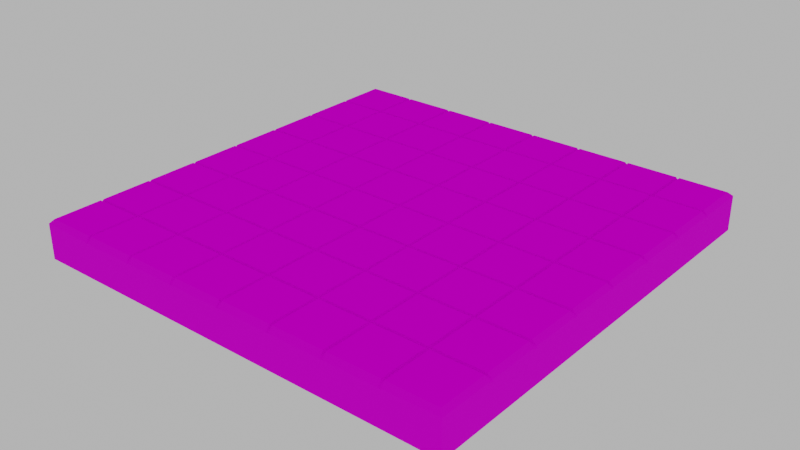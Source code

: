 # Source: Board_01.blend  (saved by Blender 2.92.15; exported with 4.5.12 LTS)
import bpy
from mathutils import Matrix  # noqa: F401  (used for matrix-valued properties, if any)

bpy.ops.wm.read_factory_settings(use_empty=True)
scene = bpy.context.scene
scene.name = 'Scene'

# ---- collections
col_collection = bpy.data.collections.new('Collection'); scene.collection.children.link(col_collection)

# ---- images (referenced by path relative to the original .blend; pixels are not part of the script)
import os
ASSET_DIR = os.environ.get("B2B_ASSET_DIR", "")  # directory of the original .blend (textures are referenced by path, not embedded)
HERE = os.path.dirname(os.path.abspath(__file__))  # packed textures are extracted next to this script under _unpacked/

def load_image(name, relpath, width, height, colorspace="sRGB"):
    """Load a texture the original file referenced (path relative to the .blend, or extracted next to this script)."""
    p = next((c for c in (os.path.join(HERE, relpath), os.path.join(ASSET_DIR, relpath)) if relpath and os.path.exists(c)), "")
    if p:
        img = bpy.data.images.load(p, check_existing=True)
        img.name = name
    else:  # same state as the original file: an image datablock whose file is absent (Cycles renders it pink)
        img = bpy.data.images.new(name, width, height)
        img.source = "FILE"
        img.filepath = "//" + (relpath or name)
    img.colorspace_settings.name = colorspace
    return img
img_stonetexturelowdetail_dark__png = load_image('stonetexturelowdetail(Dark).png', 'stonetexturelowdetail(Dark).png', 1024, 1024, 'sRGB')
img_stonefloortexture__2__png = load_image('StoneFloorTexture (2).png', 'StoneFloorTexture (2).png', 1024, 1024, 'sRGB')
img_8ad8cf43880c0472e2b00e002dbb366b_jpg = load_image('8ad8cf43880c0472e2b00e002dbb366b.jpg', '8ad8cf43880c0472e2b00e002dbb366b.jpg', 1024, 1024, 'sRGB')

# ---- materials (node trees are filled in below, after node groups)
mat_black = bpy.data.materials.new('Black')
mat_black.use_transparent_shadow = False
mat_white = bpy.data.materials.new('White')
mat_white.use_transparent_shadow = False
mat_detail = bpy.data.materials.new('Detail')
mat_detail.use_transparent_shadow = False

# ---- material node trees
mat_black.use_nodes = True; mat_black.node_tree.nodes.clear()
_N = mat_black.node_tree.nodes; _L = mat_black.node_tree.links
n0 = _N.new('ShaderNodeBsdfPrincipled'); n0.name = 'Principled BSDF'; n0.location = (10, 300)
n0.distribution = 'GGX'
n0.subsurface_method = 'BURLEY'
n0.inputs[2].default_value = 1.0
n0.inputs[3].default_value = 1.45
n0.inputs[13].default_value = 0.0
n0.inputs[27].default_value = (0.0, 0.0, 0.0, 1.0)
n0.inputs[28].default_value = 1.0
n1 = _N.new('ShaderNodeOutputMaterial'); n1.name = 'Material Output'; n1.location = (300, 300)
n2 = _N.new('ShaderNodeTexImage'); n2.name = 'Image Texture'; n2.location = (-274, 240)
n2.image = img_stonetexturelowdetail_dark__png
_L.new(n0.outputs[0], n1.inputs[0])
_L.new(n2.outputs[0], n0.inputs[0])
n1.is_active_output = True
mat_white.use_nodes = True; mat_white.node_tree.nodes.clear()
_N = mat_white.node_tree.nodes; _L = mat_white.node_tree.links
n0 = _N.new('ShaderNodeBsdfPrincipled'); n0.name = 'Principled BSDF'; n0.location = (10, 300)
n0.distribution = 'GGX'
n0.subsurface_method = 'BURLEY'
n0.inputs[2].default_value = 1.0
n0.inputs[3].default_value = 1.45
n0.inputs[13].default_value = 0.0
n0.inputs[27].default_value = (0.0, 0.0, 0.0, 1.0)
n0.inputs[28].default_value = 1.0
n1 = _N.new('ShaderNodeOutputMaterial'); n1.name = 'Material Output'; n1.location = (300, 300)
n2 = _N.new('ShaderNodeTexImage'); n2.name = 'Image Texture'; n2.location = (-287, 227)
n2.image = img_stonefloortexture__2__png
_L.new(n0.outputs[0], n1.inputs[0])
_L.new(n2.outputs[0], n0.inputs[0])
n1.is_active_output = True
mat_detail.use_nodes = True; mat_detail.node_tree.nodes.clear()
_N = mat_detail.node_tree.nodes; _L = mat_detail.node_tree.links
n0 = _N.new('ShaderNodeBsdfPrincipled'); n0.name = 'Principled BSDF'; n0.location = (10, 300)
n0.distribution = 'GGX'
n0.subsurface_method = 'BURLEY'
n0.inputs[2].default_value = 1.0
n0.inputs[3].default_value = 1.45
n0.inputs[13].default_value = 0.05455
n0.inputs[27].default_value = (0.0, 0.0, 0.0, 1.0)
n0.inputs[28].default_value = 1.0
n1 = _N.new('ShaderNodeOutputMaterial'); n1.name = 'Material Output'; n1.location = (300, 300)
n2 = _N.new('ShaderNodeTexImage'); n2.name = 'Image Texture'; n2.location = (-312, 211)
n2.image = img_8ad8cf43880c0472e2b00e002dbb366b_jpg
_L.new(n0.outputs[0], n1.inputs[0])
_L.new(n2.outputs[0], n0.inputs[0])
n1.is_active_output = True

# ---- world
world_world = bpy.data.worlds.new('World'); scene.world = world_world
world_world.use_nodes = True; world_world.node_tree.nodes.clear()
_N = world_world.node_tree.nodes; _L = world_world.node_tree.links
n0 = _N.new('ShaderNodeOutputWorld'); n0.name = 'World Output'; n0.location = (300, 300)
n1 = _N.new('ShaderNodeBackground'); n1.name = 'Background'; n1.location = (10, 300)
n1.inputs[0].default_value = (0.5277, 0.5277, 0.5277, 1.0)
_L.new(n1.outputs[0], n0.inputs[0])
n0.is_active_output = True
world_world.color = (0.05088, 0.05088, 0.05088)
world_world.use_sun_shadow = False
world_world.sun_shadow_jitter_overblur = 0.0

# ---- meshes
me_plane_001 = bpy.data.meshes.new('Plane.001')
me_plane_001.from_pydata([(-4.0, -4.0, 0.0), (4.0, -4.0, 0.0), (-4.0, 4.0, 0.0), (4.0, 4.0, 0.0), (-4.0, -3.031, 0.6498), (-3.931, -3.031, 0.7254), (-3.931, -2.969, 0.7254), (-4.0, -2.969, 0.6498), (-4.0, -4.0, 0.6498), (4.0, -4.0, 0.6498), (4.0, 3.031, 0.6498), (3.921, 3.031, 0.7254), (3.921, 2.969, 0.7254), (4.0, 2.969, 0.6498), (4.0, 4.0, 0.6498), (3.921, 3.924, 0.7254), (-3.031, 4.0, 0.6498), (-3.031, 3.924, 0.7254), (-2.969, 3.924, 0.7254), (-2.969, 4.0, 0.6498), (-4.0, 4.0, 0.6498), (-3.931, 3.924, 0.7254), (-4.0, 0.9688, 0.6498), (-3.931, 0.9688, 0.7254), (-3.931, 1.031, 0.7254), (-4.0, 1.031, 0.6498), (-4.0, 0.03123, 0.6498), (-4.0, -0.03123, 0.6498), (-3.931, -0.03123, 0.7254), (-3.931, 0.03123, 0.7254), (4.0, -0.9688, 0.6498), (3.921, -0.9688, 0.7254), (3.921, -1.031, 0.7254), (4.0, -1.031, 0.6498), (4.0, -0.03123, 0.6498), (4.0, 0.03123, 0.6498), (3.921, 0.03123, 0.7254), (3.921, -0.03123, 0.7254), (-3.031, -0.03123, 0.7254), (-2.969, -0.03123, 0.7254), (-2.969, 0.03123, 0.7254), (-3.031, 0.03123, 0.7254), (0.9688, 4.0, 0.6498), (0.9688, 3.924, 0.7254), (1.031, 3.924, 0.7254), (1.031, 4.0, 0.6498), (0.03123, 4.0, 0.6498), (-0.03123, 4.0, 0.6498), (-0.03123, 3.924, 0.7254), (0.03123, 3.924, 0.7254), (0.9688, -0.03123, 0.7254), (1.031, -0.03123, 0.7254), (1.031, 0.03123, 0.7254), (0.9688, 0.03123, 0.7254), (0.03123, 0.03123, 0.7254), (-0.03123, 0.03123, 0.7254), (-0.03123, -0.03123, 0.7254), (0.03123, -0.03123, 0.7254), (-0.03123, -0.9688, 0.7254), (-0.03123, -1.031, 0.7254), (0.03123, -1.031, 0.7254), (0.03123, -0.9688, 0.7254), (-0.03123, 3.031, 0.7254), (-0.03123, 2.969, 0.7254), (0.03123, 2.969, 0.7254), (0.03123, 3.031, 0.7254), (2.969, 4.0, 0.6498), (2.969, 3.924, 0.7254), (3.031, 3.924, 0.7254), (3.031, 4.0, 0.6498), (2.031, 4.0, 0.6498), (1.969, 4.0, 0.6498), (1.969, 3.924, 0.7254), (2.031, 3.924, 0.7254), (2.969, -0.03123, 0.7254), (3.031, -0.03123, 0.7254), (3.031, 0.03123, 0.7254), (2.969, 0.03123, 0.7254), (2.031, 0.03123, 0.7254), (1.969, 0.03123, 0.7254), (1.969, -0.03123, 0.7254), (2.031, -0.03123, 0.7254), (1.969, -0.9688, 0.7254), (1.969, -1.031, 0.7254), (2.031, -1.031, 0.7254), (2.031, -0.9688, 0.7254), (1.969, 3.031, 0.7254), (1.969, 2.969, 0.7254), (2.031, 2.969, 0.7254), (2.031, 3.031, 0.7254), (-1.031, 4.0, 0.6498), (-1.031, 3.924, 0.7254), (-0.9688, 3.924, 0.7254), (-0.9688, 4.0, 0.6498), (-1.969, 4.0, 0.6498), (-2.031, 4.0, 0.6498), (-2.031, 3.924, 0.7254), (-1.969, 3.924, 0.7254), (-1.031, -0.03123, 0.7254), (-0.9688, -0.03123, 0.7254), (-0.9688, 0.03123, 0.7254), (-1.031, 0.03123, 0.7254), (-1.969, 0.03123, 0.7254), (-2.031, 0.03123, 0.7254), (-2.031, -0.03123, 0.7254), (-1.969, -0.03123, 0.7254), (-2.031, 3.031, 0.7254), (-2.031, 2.969, 0.7254), (-1.969, 2.969, 0.7254), (-1.969, 3.031, 0.7254), (-2.031, -0.9688, 0.7254), (-2.031, -1.031, 0.7254), (-1.969, -1.031, 0.7254), (-1.969, -0.9688, 0.7254), (4.0, 1.031, 0.6498), (3.921, 1.031, 0.7254), (3.921, 0.9688, 0.7254), (4.0, 0.9688, 0.6498), (4.0, 1.969, 0.6498), (4.0, 2.031, 0.6498), (3.921, 2.031, 0.7254), (3.921, 1.969, 0.7254), (-4.0, 2.969, 0.6498), (-3.931, 2.969, 0.7254), (-3.931, 3.031, 0.7254), (-4.0, 3.031, 0.6498), (-4.0, 2.031, 0.6498), (-4.0, 1.969, 0.6498), (-3.931, 1.969, 0.7254), (-3.931, 2.031, 0.7254), (-0.03123, 1.031, 0.7254), (-0.03123, 0.9688, 0.7254), (0.03123, 0.9688, 0.7254), (0.03123, 1.031, 0.7254), (-0.03123, 1.969, 0.7254), (0.03123, 1.969, 0.7254), (0.03123, 2.031, 0.7254), (-0.03123, 2.031, 0.7254), (1.969, 1.031, 0.7254), (1.969, 0.9688, 0.7254), (2.031, 0.9688, 0.7254), (2.031, 1.031, 0.7254), (1.969, 1.969, 0.7254), (2.031, 1.969, 0.7254), (2.031, 2.031, 0.7254), (1.969, 2.031, 0.7254), (-2.031, 1.031, 0.7254), (-2.031, 0.9688, 0.7254), (-1.969, 0.9688, 0.7254), (-1.969, 1.031, 0.7254), (-2.031, 1.969, 0.7254), (-1.969, 1.969, 0.7254), (-1.969, 2.031, 0.7254), (-2.031, 2.031, 0.7254), (-3.031, 1.969, 0.7254), (-2.969, 1.969, 0.7254), (-2.969, 2.031, 0.7254), (-3.031, 2.031, 0.7254), (0.9688, 1.969, 0.7254), (1.031, 1.969, 0.7254), (1.031, 2.031, 0.7254), (0.9688, 2.031, 0.7254), (-1.031, 1.969, 0.7254), (-0.9688, 1.969, 0.7254), (-0.9688, 2.031, 0.7254), (-1.031, 2.031, 0.7254), (2.969, 1.969, 0.7254), (3.031, 1.969, 0.7254), (3.031, 2.031, 0.7254), (2.969, 2.031, 0.7254), (-3.031, 3.031, 0.7254), (-3.031, 2.969, 0.7254), (-2.969, 2.969, 0.7254), (-2.969, 3.031, 0.7254), (0.9688, 3.031, 0.7254), (0.9688, 2.969, 0.7254), (1.031, 2.969, 0.7254), (1.031, 3.031, 0.7254), (-1.031, 3.031, 0.7254), (-1.031, 2.969, 0.7254), (-0.9688, 2.969, 0.7254), (-0.9688, 3.031, 0.7254), (2.969, 3.031, 0.7254), (2.969, 2.969, 0.7254), (3.031, 2.969, 0.7254), (3.031, 3.031, 0.7254), (2.969, 1.031, 0.7254), (2.969, 0.9688, 0.7254), (3.031, 0.9688, 0.7254), (3.031, 1.031, 0.7254), (-1.031, 1.031, 0.7254), (-1.031, 0.9688, 0.7254), (-0.9688, 0.9688, 0.7254), (-0.9688, 1.031, 0.7254), (0.9688, 1.031, 0.7254), (0.9688, 0.9688, 0.7254), (1.031, 0.9688, 0.7254), (1.031, 1.031, 0.7254), (-3.031, 1.031, 0.7254), (-3.031, 0.9688, 0.7254), (-2.969, 0.9688, 0.7254), (-2.969, 1.031, 0.7254), (-4.0, -1.031, 0.6498), (-3.931, -1.031, 0.7254), (-3.931, -0.9688, 0.7254), (-4.0, -0.9688, 0.6498), (-4.0, -1.969, 0.6498), (-4.0, -2.031, 0.6498), (-3.931, -2.031, 0.7254), (-3.931, -1.969, 0.7254), (4.0, -2.969, 0.6498), (3.921, -2.969, 0.7254), (3.921, -3.031, 0.7254), (4.0, -3.031, 0.6498), (4.0, -2.031, 0.6498), (4.0, -1.969, 0.6498), (3.921, -1.969, 0.7254), (3.921, -2.031, 0.7254), (-0.03123, -2.969, 0.7254), (-0.03123, -3.031, 0.7254), (0.03123, -3.031, 0.7254), (0.03123, -2.969, 0.7254), (-0.03123, -2.031, 0.7254), (0.03123, -2.031, 0.7254), (0.03123, -1.969, 0.7254), (-0.03123, -1.969, 0.7254), (1.969, -2.969, 0.7254), (1.969, -3.031, 0.7254), (2.031, -3.031, 0.7254), (2.031, -2.969, 0.7254), (1.969, -2.031, 0.7254), (2.031, -2.031, 0.7254), (2.031, -1.969, 0.7254), (1.969, -1.969, 0.7254), (-2.031, -2.969, 0.7254), (-2.031, -3.031, 0.7254), (-1.969, -3.031, 0.7254), (-1.969, -2.969, 0.7254), (-2.031, -2.031, 0.7254), (-1.969, -2.031, 0.7254), (-1.969, -1.969, 0.7254), (-2.031, -1.969, 0.7254), (-3.031, -2.031, 0.7254), (-2.969, -2.031, 0.7254), (-2.969, -1.969, 0.7254), (-3.031, -1.969, 0.7254), (0.9688, -2.031, 0.7254), (1.031, -2.031, 0.7254), (1.031, -1.969, 0.7254), (0.9688, -1.969, 0.7254), (-1.031, -2.031, 0.7254), (-0.9688, -2.031, 0.7254), (-0.9688, -1.969, 0.7254), (-1.031, -1.969, 0.7254), (2.969, -2.031, 0.7254), (3.031, -2.031, 0.7254), (3.031, -1.969, 0.7254), (2.969, -1.969, 0.7254), (-3.031, -0.9688, 0.7254), (-3.031, -1.031, 0.7254), (-2.969, -1.031, 0.7254), (-2.969, -0.9688, 0.7254), (0.9688, -0.9688, 0.7254), (0.9688, -1.031, 0.7254), (1.031, -1.031, 0.7254), (1.031, -0.9688, 0.7254), (-1.031, -0.9688, 0.7254), (-1.031, -1.031, 0.7254), (-0.9688, -1.031, 0.7254), (-0.9688, -0.9688, 0.7254), (2.969, -0.9688, 0.7254), (2.969, -1.031, 0.7254), (3.031, -1.031, 0.7254), (3.031, -0.9688, 0.7254), (2.969, -2.969, 0.7254), (2.969, -3.031, 0.7254), (3.031, -3.031, 0.7254), (3.031, -2.969, 0.7254), (-1.031, -2.969, 0.7254), (-1.031, -3.031, 0.7254), (-0.9688, -3.031, 0.7254), (-0.9688, -2.969, 0.7254), (0.9688, -2.969, 0.7254), (0.9688, -3.031, 0.7254), (1.031, -3.031, 0.7254), (1.031, -2.969, 0.7254), (-3.031, -2.969, 0.7254), (-3.031, -3.031, 0.7254), (-2.969, -3.031, 0.7254), (-2.969, -2.969, 0.7254), (-4.0, -4.0, 0.6498), (-3.931, -3.926, 0.7254), (2.969, -3.926, 0.7254), (2.969, -4.0, 0.6264), (3.031, -4.0, 0.6264), (3.031, -3.926, 0.7254), (3.921, -3.926, 0.7254), (4.0, -4.0, 0.6498), (-1.031, -3.926, 0.7254), (-1.031, -4.0, 0.6264), (-0.9688, -4.0, 0.6264), (-0.9688, -3.926, 0.7254), (-0.03123, -3.926, 0.7254), (-0.03123, -4.0, 0.6264), (0.03123, -4.0, 0.6264), (0.03123, -3.926, 0.7254), (0.9688, -3.926, 0.7254), (0.9688, -4.0, 0.6264), (1.031, -4.0, 0.6264), (1.031, -3.926, 0.7254), (1.969, -3.926, 0.7254), (1.969, -4.0, 0.6264), (2.031, -4.0, 0.6264), (2.031, -3.926, 0.7254), (-3.031, -3.926, 0.7254), (-3.031, -4.0, 0.6264), (-2.969, -4.0, 0.6264), (-2.969, -3.926, 0.7254), (-2.031, -3.926, 0.7254), (-2.031, -4.0, 0.6264), (-1.969, -4.0, 0.6264), (-1.969, -3.926, 0.7254), (-3.984, -2.968, 0.6408), (-3.984, -3.03, 0.6408), (-3.914, -3.03, 0.672), (-3.914, -2.968, 0.672), (4.016, 2.97, 0.6408), (4.016, 3.032, 0.6408), (3.937, 3.032, 0.672), (3.937, 2.97, 0.672), (-2.952, 4.001, 0.6408), (-3.015, 4.001, 0.6408), (-3.015, 3.925, 0.672), (-2.952, 3.925, 0.672), (-3.984, 1.032, 0.6408), (-3.984, 0.9698, 0.6408), (-3.914, 0.9698, 0.672), (-3.914, 1.032, 0.672), (-3.914, 0.03225, 0.672), (-3.984, 0.03225, 0.6408), (-3.984, -0.03021, 0.6408), (-3.914, -0.03021, 0.672), (4.016, -1.03, 0.6408), (4.016, -0.9677, 0.6408), (3.937, -0.9677, 0.672), (3.937, -1.03, 0.672), (3.937, -0.03021, 0.672), (4.016, -0.03021, 0.6408), (4.016, 0.03225, 0.6408), (3.937, 0.03225, 0.672), (-3.015, 0.03225, 0.672), (-3.015, -0.03021, 0.672), (-2.952, -0.03021, 0.672), (-2.952, 0.03225, 0.672), (1.048, 4.001, 0.6408), (0.9851, 4.001, 0.6408), (0.9851, 3.925, 0.672), (1.048, 3.925, 0.672), (0.04758, 3.925, 0.672), (0.04758, 4.001, 0.6408), (-0.01488, 4.001, 0.6408), (-0.01488, 3.925, 0.672), (0.9851, 0.03225, 0.672), (0.9851, -0.03021, 0.672), (1.048, -0.03021, 0.672), (1.048, 0.03225, 0.672), (0.04758, -0.03021, 0.672), (0.04758, 0.03225, 0.672), (-0.01488, 0.03225, 0.672), (-0.01488, -0.03021, 0.672), (0.04758, -0.9677, 0.672), (-0.01488, -0.9677, 0.672), (-0.01488, -1.03, 0.672), (0.04758, -1.03, 0.672), (0.04758, 3.032, 0.672), (-0.01488, 3.032, 0.672), (-0.01488, 2.97, 0.672), (0.04758, 2.97, 0.672), (3.048, 4.001, 0.6408), (2.985, 4.001, 0.6408), (2.985, 3.925, 0.672), (3.048, 3.925, 0.672), (2.048, 3.925, 0.672), (2.048, 4.001, 0.6408), (1.985, 4.001, 0.6408), (1.985, 3.925, 0.672), (2.985, 0.03225, 0.672), (2.985, -0.03021, 0.672), (3.048, -0.03021, 0.672), (3.048, 0.03225, 0.672), (2.048, -0.03021, 0.672), (2.048, 0.03225, 0.672), (1.985, 0.03225, 0.672), (1.985, -0.03021, 0.672), (2.048, -0.9677, 0.672), (1.985, -0.9677, 0.672), (1.985, -1.03, 0.672), (2.048, -1.03, 0.672), (2.048, 3.032, 0.672), (1.985, 3.032, 0.672), (1.985, 2.97, 0.672), (2.048, 2.97, 0.672), (-0.9524, 4.001, 0.6408), (-1.015, 4.001, 0.6408), (-1.015, 3.925, 0.672), (-0.9524, 3.925, 0.672), (-1.952, 3.925, 0.672), (-1.952, 4.001, 0.6408), (-2.015, 4.001, 0.6408), (-2.015, 3.925, 0.672), (-1.015, 0.03225, 0.672), (-1.015, -0.03021, 0.672), (-0.9524, -0.03021, 0.672), (-0.9524, 0.03225, 0.672), (-1.952, -0.03021, 0.672), (-1.952, 0.03225, 0.672), (-2.015, 0.03225, 0.672), (-2.015, -0.03021, 0.672), (-1.952, 3.032, 0.672), (-2.015, 3.032, 0.672), (-2.015, 2.97, 0.672), (-1.952, 2.97, 0.672), (-1.952, -0.9677, 0.672), (-2.015, -0.9677, 0.672), (-2.015, -1.03, 0.672), (-1.952, -1.03, 0.672), (4.016, 0.9698, 0.6408), (4.016, 1.032, 0.6408), (3.937, 1.032, 0.672), (3.937, 0.9698, 0.672), (3.937, 1.97, 0.672), (4.016, 1.97, 0.6408), (4.016, 2.032, 0.6408), (3.937, 2.032, 0.672), (-3.984, 3.032, 0.6408), (-3.984, 2.97, 0.6408), (-3.914, 2.97, 0.672), (-3.914, 3.032, 0.672), (-3.914, 2.032, 0.672), (-3.984, 2.032, 0.6408), (-3.984, 1.97, 0.6408), (-3.914, 1.97, 0.672), (0.04758, 1.032, 0.672), (-0.01488, 1.032, 0.672), (-0.01488, 0.9698, 0.672), (0.04758, 0.9698, 0.672), (-0.01488, 2.032, 0.672), (-0.01488, 1.97, 0.672), (0.04758, 1.97, 0.672), (0.04758, 2.032, 0.672), (2.048, 1.032, 0.672), (1.985, 1.032, 0.672), (1.985, 0.9698, 0.672), (2.048, 0.9698, 0.672), (1.985, 2.032, 0.672), (1.985, 1.97, 0.672), (2.048, 1.97, 0.672), (2.048, 2.032, 0.672), (-1.952, 1.032, 0.672), (-2.015, 1.032, 0.672), (-2.015, 0.9698, 0.672), (-1.952, 0.9698, 0.672), (-2.015, 2.032, 0.672), (-2.015, 1.97, 0.672), (-1.952, 1.97, 0.672), (-1.952, 2.032, 0.672), (-3.015, 2.032, 0.672), (-3.015, 1.97, 0.672), (-2.952, 1.97, 0.672), (-2.952, 2.032, 0.672), (0.9851, 2.032, 0.672), (0.9851, 1.97, 0.672), (1.048, 1.97, 0.672), (1.048, 2.032, 0.672), (-1.015, 2.032, 0.672), (-1.015, 1.97, 0.672), (-0.9524, 1.97, 0.672), (-0.9524, 2.032, 0.672), (2.985, 2.032, 0.672), (2.985, 1.97, 0.672), (3.048, 1.97, 0.672), (3.048, 2.032, 0.672), (-2.952, 3.032, 0.672), (-3.015, 3.032, 0.672), (-3.015, 2.97, 0.672), (-2.952, 2.97, 0.672), (1.048, 3.032, 0.672), (0.9851, 3.032, 0.672), (0.9851, 2.97, 0.672), (1.048, 2.97, 0.672), (-0.9524, 3.032, 0.672), (-1.015, 3.032, 0.672), (-1.015, 2.97, 0.672), (-0.9524, 2.97, 0.672), (3.048, 3.032, 0.672), (2.985, 3.032, 0.672), (2.985, 2.97, 0.672), (3.048, 2.97, 0.672), (3.048, 1.032, 0.672), (2.985, 1.032, 0.672), (2.985, 0.9698, 0.672), (3.048, 0.9698, 0.672), (-0.9524, 1.032, 0.672), (-1.015, 1.032, 0.672), (-1.015, 0.9698, 0.672), (-0.9524, 0.9698, 0.672), (1.048, 1.032, 0.672), (0.9851, 1.032, 0.672), (0.9851, 0.9698, 0.672), (1.048, 0.9698, 0.672), (-2.952, 1.032, 0.672), (-3.015, 1.032, 0.672), (-3.015, 0.9698, 0.672), (-2.952, 0.9698, 0.672), (-3.984, -0.9677, 0.6408), (-3.984, -1.03, 0.6408), (-3.914, -1.03, 0.672), (-3.914, -0.9677, 0.672), (-3.914, -1.968, 0.672), (-3.984, -1.968, 0.6408), (-3.984, -2.03, 0.6408), (-3.914, -2.03, 0.672), (4.016, -3.03, 0.6408), (4.016, -2.968, 0.6408), (3.937, -2.968, 0.672), (3.937, -3.03, 0.672), (3.937, -2.03, 0.672), (4.016, -2.03, 0.6408), (4.016, -1.968, 0.6408), (3.937, -1.968, 0.672), (0.04758, -2.968, 0.672), (-0.01488, -2.968, 0.672), (-0.01488, -3.03, 0.672), (0.04758, -3.03, 0.672), (-0.01488, -1.968, 0.672), (-0.01488, -2.03, 0.672), (0.04758, -2.03, 0.672), (0.04758, -1.968, 0.672), (2.048, -2.968, 0.672), (1.985, -2.968, 0.672), (1.985, -3.03, 0.672), (2.048, -3.03, 0.672), (1.985, -1.968, 0.672), (1.985, -2.03, 0.672), (2.048, -2.03, 0.672), (2.048, -1.968, 0.672), (-1.952, -2.968, 0.672), (-2.015, -2.968, 0.672), (-2.015, -3.03, 0.672), (-1.952, -3.03, 0.672), (-2.015, -1.968, 0.672), (-2.015, -2.03, 0.672), (-1.952, -2.03, 0.672), (-1.952, -1.968, 0.672), (-3.015, -1.968, 0.672), (-3.015, -2.03, 0.672), (-2.952, -2.03, 0.672), (-2.952, -1.968, 0.672), (0.9851, -1.968, 0.672), (0.9851, -2.03, 0.672), (1.048, -2.03, 0.672), (1.048, -1.968, 0.672), (-1.015, -1.968, 0.672), (-1.015, -2.03, 0.672), (-0.9524, -2.03, 0.672), (-0.9524, -1.968, 0.672), (2.985, -1.968, 0.672), (2.985, -2.03, 0.672), (3.048, -2.03, 0.672), (3.048, -1.968, 0.672), (-2.952, -0.9677, 0.672), (-3.015, -0.9677, 0.672), (-3.015, -1.03, 0.672), (-2.952, -1.03, 0.672), (1.048, -0.9677, 0.672), (0.9851, -0.9677, 0.672), (0.9851, -1.03, 0.672), (1.048, -1.03, 0.672), (-0.9524, -0.9677, 0.672), (-1.015, -0.9677, 0.672), (-1.015, -1.03, 0.672), (-0.9524, -1.03, 0.672), (3.048, -0.9677, 0.672), (2.985, -0.9677, 0.672), (2.985, -1.03, 0.672), (3.048, -1.03, 0.672), (3.048, -2.968, 0.672), (2.985, -2.968, 0.672), (2.985, -3.03, 0.672), (3.048, -3.03, 0.672), (-0.9524, -2.968, 0.672), (-1.015, -2.968, 0.672), (-1.015, -3.03, 0.672), (-0.9524, -3.03, 0.672), (1.048, -2.968, 0.672), (0.9851, -2.968, 0.672), (0.9851, -3.03, 0.672), (1.048, -3.03, 0.672), (-2.952, -2.968, 0.672), (-3.015, -2.968, 0.672), (-3.015, -3.03, 0.672), (-2.952, -3.03, 0.672), (-0.01488, -3.925, 0.672), (-0.01488, -3.999, 0.6173), (0.04758, -3.999, 0.6173), (0.04758, -3.925, 0.672), (1.985, -3.925, 0.672), (1.985, -3.999, 0.6173), (2.048, -3.999, 0.6173), (2.048, -3.925, 0.672), (-2.015, -3.925, 0.672), (-2.015, -3.999, 0.6173), (-1.952, -3.999, 0.6173), (-1.952, -3.925, 0.672), (-3.015, -3.925, 0.672), (-3.015, -3.999, 0.6173), (-2.952, -3.999, 0.6173), (-2.952, -3.925, 0.672), (-1.015, -3.925, 0.672), (-1.015, -3.999, 0.6173), (-0.9524, -3.999, 0.6173), (-0.9524, -3.925, 0.672), (0.9851, -3.925, 0.672), (0.9851, -3.999, 0.6173), (1.048, -3.999, 0.6173), (1.048, -3.925, 0.672), (2.985, -3.925, 0.672), (2.985, -3.999, 0.6173), (3.048, -3.999, 0.6173), (3.048, -3.925, 0.672)], [], [(127, 126, 122, 125, 20, 2, 0, 8, 4, 7, 207, 206, 202, 205, 27, 26, 22, 25), (294, 293, 312, 311, 308, 307, 304, 303, 300, 299, 320, 319, 316, 315, 290, 8, 0, 1, 9, 297), (155, 150, 463, 468), (254, 274, 587, 567), (168, 120, 12, 184), (256, 216, 32, 272), (100, 55, 131, 192), (61, 262, 50, 57), (269, 58, 56, 99), (181, 62, 48, 92), (29, 41, 199, 23), (209, 245, 259, 203), (149, 190, 162, 151), (141, 186, 166, 143), (129, 157, 171, 123), (240, 253, 267, 112), (109, 178, 91, 97), (1, 3, 14, 10, 13, 119, 118, 114, 117, 35, 34, 30, 33, 215, 214, 210, 213, 9), (124, 170, 17, 21), (40, 103, 147, 200), (224, 249, 263, 60), (54, 53, 195, 132), (261, 110, 104, 39), (237, 278, 250, 239), (229, 274, 254, 231), (221, 282, 246, 223), (189, 115, 121, 167), (144, 169, 183, 88), (136, 161, 175, 64), (76, 36, 116, 188), (295, 296, 212, 276), (301, 302, 219, 280), (89, 182, 67, 73), (152, 165, 179, 108), (6, 286, 242, 208), (277, 211, 217, 255), (3, 2, 20, 16, 19, 95, 94, 90, 93, 47, 46, 42, 45, 71, 70, 66, 69, 14), (24, 198, 154, 128), (133, 194, 158, 135), (204, 258, 38, 28), (273, 31, 37, 75), (173, 106, 96, 18), (244, 241, 111, 260), (289, 234, 238, 243), (156, 153, 107, 172), (201, 146, 150, 155), (113, 266, 98, 105), (102, 101, 191, 148), (65, 174, 43, 49), (252, 225, 59, 268), (281, 218, 222, 251), (265, 82, 80, 51), (164, 137, 63, 180), (193, 130, 134, 163), (177, 86, 72, 44), (52, 79, 139, 196), (185, 11, 15, 68), (248, 233, 83, 264), (285, 226, 230, 247), (232, 257, 271, 84), (160, 145, 87, 176), (197, 138, 142, 159), (78, 77, 187, 140), (85, 270, 74, 81), (9, 213, 212, 296, 297), (119, 120, 433, 432), (153, 156, 469, 462), (10, 11, 328, 327), (277, 255, 568, 586), (118, 119, 432, 431), (39, 104, 417, 352), (13, 10, 327, 326), (271, 257, 566, 584), (121, 118, 431, 430), (104, 110, 423, 417), (103, 40, 353, 416), (6, 7, 322, 325), (256, 272, 585, 569), (116, 117, 426, 429), (113, 105, 414, 422), (276, 212, 525, 589), (96, 106, 419, 409), (4, 5, 324, 323), (211, 277, 586, 524), (114, 115, 428, 427), (109, 97, 406, 418), (5, 287, 600, 324), (7, 4, 323, 322), (272, 32, 345, 585), (117, 114, 427, 426), (105, 98, 411, 414), (286, 6, 325, 599), (31, 273, 582, 344), (101, 102, 415, 410), (220, 283, 596, 533), (255, 217, 526, 568), (215, 216, 529, 528), (282, 221, 530, 595), (216, 256, 569, 529), (214, 215, 528, 527), (236, 279, 592, 549), (188, 116, 429, 501), (217, 214, 527, 526), (72, 86, 399, 385), (278, 237, 546, 591), (115, 189, 498, 428), (212, 213, 522, 525), (89, 73, 382, 398), (228, 275, 588, 541), (184, 12, 329, 497), (80, 82, 395, 393), (274, 229, 538, 587), (11, 185, 494, 328), (210, 211, 524, 523), (85, 81, 390, 394), (167, 121, 430, 480), (213, 210, 523, 522), (81, 74, 387, 390), (120, 168, 481, 433), (77, 78, 391, 386), (75, 37, 346, 388), (207, 208, 521, 520), (84, 271, 584, 397), (36, 76, 389, 349), (206, 207, 520, 519), (270, 85, 394, 583), (209, 206, 519, 518), (48, 62, 375, 361), (112, 267, 580, 425), (204, 205, 514, 517), (65, 49, 358, 374), (266, 113, 422, 579), (50, 262, 575, 363), (56, 58, 371, 369), (60, 263, 576, 373), (291, 314, 287, 5), (10, 14, 15, 11), (16, 20, 21, 17), (22, 26, 29, 23), (30, 34, 37, 31), (265, 51, 364, 574), (42, 46, 49, 43), (202, 203, 516, 515), (61, 57, 366, 370), (262, 61, 370, 575), (66, 70, 73, 67), (43, 174, 487, 356), (235, 318, 610, 548), (205, 202, 515, 514), (90, 94, 97, 91), (57, 50, 363, 366), (203, 259, 572, 516), (177, 44, 357, 486), (114, 118, 121, 115), (122, 126, 129, 123), (317, 288, 601, 617), (53, 54, 367, 362), (258, 204, 517, 571), (158, 194, 507, 471), (95, 96, 409, 408), (227, 310, 606, 540), (197, 159, 472, 506), (119, 13, 12, 120), (94, 95, 408, 407), (309, 284, 597, 625), (175, 161, 470, 488), (20, 125, 124, 21), (97, 94, 407, 406), (283, 306, 622, 596), (28, 38, 351, 341), (111, 241, 550, 424), (127, 25, 24, 128), (35, 117, 116, 36), (160, 176, 489, 473), (92, 93, 402, 405), (305, 220, 533, 605), (41, 29, 338, 350), (240, 112, 425, 553), (195, 53, 362, 508), (219, 302, 602, 532), (202, 206, 209, 203), (210, 214, 217, 211), (83, 233, 542, 396), (52, 196, 509, 365), (90, 91, 404, 403), (321, 236, 549, 613), (232, 84, 397, 545), (246, 282, 595, 559), (93, 90, 403, 402), (215, 33, 32, 216), (279, 298, 618, 592), (59, 225, 534, 372), (285, 247, 560, 594), (27, 205, 204, 28), (301, 280, 593, 621), (224, 60, 373, 537), (263, 249, 558, 576), (248, 264, 577, 561), (207, 7, 6, 208), (305, 306, 283, 220), (284, 227, 540, 597), (313, 228, 541, 609), (231, 254, 567, 544), (226, 285, 594, 539), (95, 19, 18, 96), (275, 292, 626, 588), (257, 232, 545, 566), (264, 83, 396, 577), (295, 276, 589, 629), (239, 250, 563, 552), (82, 265, 574, 395), (287, 314, 614, 600), (317, 318, 235, 288), (253, 240, 553, 562), (247, 230, 543, 560), (223, 246, 559, 536), (233, 248, 561, 542), (249, 224, 537, 558), (196, 139, 452, 509), (208, 242, 555, 521), (47, 93, 92, 48), (138, 197, 506, 451), (245, 209, 518, 554), (176, 87, 400, 489), (238, 234, 547, 551), (86, 177, 486, 399), (237, 239, 552, 546), (159, 142, 455, 472), (321, 298, 279, 236), (230, 226, 539, 543), (145, 160, 473, 454), (229, 231, 544, 538), (51, 80, 393, 364), (222, 218, 531, 535), (79, 52, 365, 392), (221, 223, 536, 530), (71, 45, 44, 72), (71, 72, 385, 384), (70, 71, 384, 383), (98, 266, 579, 411), (73, 70, 383, 382), (269, 99, 412, 578), (68, 69, 378, 381), (91, 178, 491, 404), (309, 310, 227, 284), (23, 199, 512, 336), (181, 92, 405, 490), (66, 67, 380, 379), (198, 24, 337, 511), (162, 190, 503, 475), (69, 66, 379, 378), (132, 195, 508, 445), (14, 69, 68, 15), (193, 163, 476, 502), (194, 133, 442, 507), (179, 165, 474, 492), (148, 191, 504, 461), (164, 180, 493, 477), (190, 149, 458, 503), (191, 101, 410, 504), (313, 292, 275, 228), (140, 187, 500, 453), (100, 192, 505, 413), (294, 295, 629, 628), (186, 141, 450, 499), (250, 278, 591, 563), (293, 294, 628, 627), (147, 103, 416, 460), (281, 251, 564, 590), (292, 293, 627, 626), (102, 148, 461, 415), (267, 253, 562, 580), (139, 79, 392, 452), (252, 268, 581, 565), (308, 309, 625, 624), (78, 140, 453, 391), (280, 219, 532, 593), (307, 308, 624, 623), (131, 55, 368, 444), (218, 281, 590, 531), (302, 301, 300, 303), (306, 305, 304, 307), (310, 309, 308, 311), (292, 313, 312, 293), (318, 317, 316, 319), (298, 321, 320, 299), (314, 291, 290, 315), (296, 295, 294, 297), (4, 8, 290, 291, 5), (1, 0, 2, 3), (621, 593, 592, 618), (629, 589, 588, 626), (323, 324, 325, 322), (327, 328, 329, 326), (331, 332, 333, 330), (335, 336, 337, 334), (339, 340, 341, 338), (343, 344, 345, 342), (347, 348, 349, 346), (351, 352, 353, 350), (355, 356, 357, 354), (359, 360, 361, 358), (363, 364, 365, 362), (367, 368, 369, 366), (371, 372, 373, 370), (375, 376, 377, 374), (379, 380, 381, 378), (383, 384, 385, 382), (387, 388, 389, 386), (391, 392, 393, 390), (395, 396, 397, 394), (399, 400, 401, 398), (403, 404, 405, 402), (407, 408, 409, 406), (411, 412, 413, 410), (415, 416, 417, 414), (419, 420, 421, 418), (423, 424, 425, 422), (427, 428, 429, 426), (431, 432, 433, 430), (435, 436, 437, 434), (439, 440, 441, 438), (443, 444, 445, 442), (447, 448, 449, 446), (451, 452, 453, 450), (455, 456, 457, 454), (459, 460, 461, 458), (463, 464, 465, 462), (467, 468, 469, 466), (471, 472, 473, 470), (475, 476, 477, 474), (479, 480, 481, 478), (483, 484, 485, 482), (487, 488, 489, 486), (491, 492, 493, 490), (495, 496, 497, 494), (499, 500, 501, 498), (503, 504, 505, 502), (507, 508, 509, 506), (511, 512, 513, 510), (515, 516, 517, 514), (519, 520, 521, 518), (523, 524, 525, 522), (527, 528, 529, 526), (531, 532, 533, 530), (535, 536, 537, 534), (539, 540, 541, 538), (543, 544, 545, 542), (547, 548, 549, 546), (551, 552, 553, 550), (555, 556, 557, 554), (559, 560, 561, 558), (563, 564, 565, 562), (567, 568, 569, 566), (571, 572, 573, 570), (575, 576, 577, 574), (579, 580, 581, 578), (583, 584, 585, 582), (587, 588, 589, 586), (591, 592, 593, 590), (595, 596, 597, 594), (599, 600, 601, 598), (350, 338, 341, 351), (362, 367, 366, 363), (370, 366, 369, 371), (374, 358, 361, 375), (386, 391, 390, 387), (394, 390, 393, 395), (398, 382, 385, 399), (410, 415, 414, 411), (418, 406, 409, 419), (422, 414, 417, 423), (442, 448, 447, 443), (450, 456, 455, 451), (458, 464, 463, 459), (466, 438, 441, 467), (470, 449, 448, 471), (474, 465, 464, 475), (478, 457, 456, 479), (449, 377, 376, 446), (457, 401, 400, 454), (465, 421, 420, 462), (483, 437, 436, 484), (487, 374, 377, 488), (491, 418, 421, 492), (495, 398, 401, 496), (367, 445, 444, 368), (391, 453, 452, 392), (415, 461, 460, 416), (499, 450, 453, 500), (503, 458, 461, 504), (507, 442, 445, 508), (511, 337, 336, 512), (530, 536, 535, 531), (538, 544, 543, 539), (546, 552, 551, 547), (554, 518, 521, 555), (558, 537, 536, 559), (562, 553, 552, 563), (566, 545, 544, 567), (537, 373, 372, 534), (545, 397, 396, 542), (553, 425, 424, 550), (571, 517, 516, 572), (575, 370, 373, 576), (579, 422, 425, 580), (583, 394, 397, 584), (587, 538, 541, 588), (591, 546, 549, 592), (595, 530, 533, 596), (599, 325, 324, 600), (416, 353, 352, 417), (462, 469, 468, 463), (419, 482, 485, 420), (459, 510, 513, 460), (550, 557, 556, 551), (423, 570, 573, 424), (547, 598, 601, 548), (557, 573, 572, 554), (598, 556, 555, 599), (353, 513, 512, 350), (469, 485, 484, 466), (510, 468, 467, 511), (570, 352, 351, 571), (482, 333, 332, 483), (368, 413, 412, 369), (446, 477, 476, 447), (375, 490, 493, 376), (443, 502, 505, 444), (534, 565, 564, 535), (371, 578, 581, 372), (531, 590, 593, 532), (565, 581, 580, 562), (590, 564, 563, 591), (413, 505, 504, 410), (477, 493, 492, 474), (502, 476, 475, 503), (490, 405, 404, 491), (578, 412, 411, 579), (392, 365, 364, 393), (454, 473, 472, 455), (399, 486, 489, 400), (451, 506, 509, 452), (542, 561, 560, 543), (395, 574, 577, 396), (539, 594, 597, 540), (561, 577, 576, 558), (594, 560, 559, 595), (365, 509, 508, 362), (473, 489, 488, 470), (506, 472, 471, 507), (486, 357, 356, 487), (574, 364, 363, 575), (349, 389, 388, 346), (433, 481, 480, 430), (328, 494, 497, 329), (428, 498, 501, 429), (529, 569, 568, 526), (344, 582, 585, 345), (524, 586, 589, 525), (569, 585, 584, 566), (586, 568, 567, 587), (389, 501, 500, 386), (481, 497, 496, 478), (498, 480, 479, 499), (582, 388, 387, 583), (494, 381, 380, 495), (625, 597, 596, 622), (605, 533, 532, 602), (613, 549, 548, 610), (617, 601, 600, 614), (609, 541, 540, 606), (603, 604, 605, 602), (607, 608, 609, 606), (611, 612, 613, 610), (615, 616, 617, 614), (619, 620, 621, 618), (623, 624, 625, 622), (627, 628, 629, 626), (76, 188, 501, 389), (12, 13, 326, 329), (106, 173, 482, 419), (125, 122, 435, 434), (187, 77, 386, 500), (19, 16, 331, 330), (172, 107, 420, 485), (133, 135, 448, 442), (122, 123, 436, 435), (168, 184, 497, 481), (16, 17, 332, 331), (146, 201, 510, 459), (134, 130, 443, 447), (183, 169, 478, 496), (200, 147, 460, 513), (141, 143, 456, 450), (124, 125, 434, 437), (189, 167, 480, 498), (18, 19, 330, 333), (241, 244, 557, 550), (142, 138, 451, 455), (129, 126, 439, 438), (166, 186, 499, 479), (25, 22, 335, 334), (243, 238, 551, 556), (149, 151, 464, 458), (126, 127, 440, 439), (273, 75, 388, 582), (22, 23, 336, 335), (110, 261, 570, 423), (150, 146, 459, 463), (127, 128, 441, 440), (74, 270, 583, 387), (260, 111, 424, 573), (157, 129, 438, 466), (185, 68, 381, 494), (24, 25, 334, 337), (234, 289, 598, 547), (128, 154, 467, 441), (67, 182, 495, 380), (29, 26, 339, 338), (288, 235, 548, 601), (161, 136, 449, 470), (26, 27, 340, 339), (244, 260, 573, 557), (135, 158, 471, 448), (27, 28, 341, 340), (259, 245, 554, 572), (165, 152, 465, 474), (289, 243, 556, 598), (151, 162, 475, 464), (33, 30, 343, 342), (242, 286, 599, 555), (169, 144, 457, 478), (30, 31, 344, 343), (40, 200, 513, 353), (143, 166, 479, 456), (199, 41, 350, 512), (32, 33, 342, 345), (156, 172, 485, 469), (37, 34, 347, 346), (171, 157, 466, 484), (136, 64, 377, 449), (302, 303, 603, 602), (34, 35, 348, 347), (201, 155, 468, 510), (63, 137, 446, 376), (303, 304, 604, 603), (35, 36, 349, 348), (154, 198, 511, 467), (144, 88, 401, 457), (304, 305, 605, 604), (261, 39, 352, 570), (87, 145, 454, 400), (38, 258, 571, 351), (152, 108, 421, 465), (310, 311, 607, 606), (173, 18, 333, 482), (107, 153, 462, 420), (311, 312, 608, 607), (17, 170, 483, 332), (312, 313, 609, 608), (45, 42, 355, 354), (170, 124, 437, 483), (318, 319, 611, 610), (42, 43, 356, 355), (55, 100, 413, 368), (123, 171, 484, 436), (319, 320, 612, 611), (99, 56, 369, 412), (174, 65, 374, 487), (320, 321, 613, 612), (44, 45, 354, 357), (137, 164, 477, 446), (64, 175, 488, 377), (49, 46, 359, 358), (163, 134, 447, 476), (178, 109, 418, 491), (314, 315, 615, 614), (46, 47, 360, 359), (62, 181, 490, 375), (108, 179, 492, 421), (315, 316, 616, 615), (47, 48, 361, 360), (180, 63, 376, 493), (182, 89, 398, 495), (316, 317, 617, 616), (130, 193, 502, 443), (88, 183, 496, 401), (192, 131, 444, 505), (298, 299, 619, 618), (225, 252, 565, 534), (299, 300, 620, 619), (251, 222, 535, 564), (300, 301, 621, 620), (58, 269, 578, 371), (268, 59, 372, 581), (54, 132, 445, 367), (306, 307, 623, 622)])
me_plane_001.polygons.foreach_set('material_index', [2, 2, 0, 0, 1, 1, 1, 1, 0, 0, 0, 0, 1, 1, 0, 0, 1, 2, 1, 1, 0, 0, 0, 1, 1, 1, 0, 0, 0, 1, 1, 1, 1, 0, 1, 0, 2, 1, 1, 1, 0, 0, 1, 0, 1, 0, 1, 0, 1, 1, 0, 0, 1, 0, 0, 1, 0, 1, 0, 0, 1, 0, 0, 1, 2, 2, 0, 2, 0, 2, 0, 2, 0, 2, 0, 0, 2, 0, 2, 0, 0, 0, 2, 0, 2, 0, 0, 2, 0, 2, 0, 0, 0, 0, 0, 0, 2, 0, 0, 2, 0, 0, 2, 0, 0, 0, 2, 0, 0, 0, 0, 0, 0, 2, 0, 0, 2, 0, 0, 0, 0, 2, 0, 0, 2, 0, 2, 0, 0, 2, 0, 0, 0, 0, 0, 0, 2, 2, 2, 2, 0, 2, 2, 0, 0, 2, 0, 0, 2, 2, 0, 0, 0, 2, 2, 0, 0, 0, 0, 2, 0, 0, 2, 2, 0, 0, 2, 2, 0, 0, 0, 2, 2, 0, 2, 0, 0, 0, 0, 0, 2, 2, 0, 0, 2, 0, 0, 0, 2, 2, 0, 0, 0, 2, 0, 0, 0, 0, 2, 0, 0, 0, 0, 0, 2, 0, 0, 0, 0, 0, 0, 0, 1, 0, 0, 0, 0, 0, 0, 0, 2, 0, 0, 0, 0, 0, 0, 0, 0, 0, 0, 0, 0, 0, 0, 0, 2, 2, 2, 0, 2, 0, 2, 0, 1, 0, 0, 2, 0, 0, 2, 0, 2, 0, 0, 0, 0, 0, 0, 0, 0, 0, 0, 2, 0, 0, 2, 0, 0, 2, 0, 0, 0, 0, 2, 0, 0, 2, 0, 0, 2, 2, 2, 2, 2, 2, 2, 2, 2, 0, 2, 2, 2, 2, 2, 2, 2, 2, 2, 2, 2, 2, 2, 2, 2, 2, 2, 2, 2, 2, 2, 2, 2, 2, 2, 2, 2, 2, 2, 2, 2, 2, 2, 2, 2, 2, 2, 2, 2, 2, 2, 2, 2, 2, 2, 2, 2, 2, 2, 2, 2, 2, 2, 2, 2, 2, 2, 2, 2, 2, 2, 2, 2, 2, 2, 2, 2, 2, 2, 2, 2, 2, 2, 2, 2, 2, 2, 2, 2, 2, 2, 2, 2, 2, 2, 2, 2, 2, 2, 2, 2, 2, 2, 2, 2, 2, 2, 2, 2, 2, 2, 2, 2, 2, 2, 2, 2, 2, 2, 2, 2, 2, 2, 2, 2, 2, 2, 2, 2, 2, 2, 2, 2, 2, 2, 2, 2, 2, 2, 2, 2, 2, 2, 2, 2, 2, 2, 2, 2, 2, 2, 2, 2, 2, 2, 2, 2, 2, 2, 2, 2, 2, 2, 2, 2, 2, 2, 2, 2, 2, 2, 2, 2, 2, 2, 2, 2, 2, 2, 2, 2, 2, 2, 2, 2, 2, 2, 2, 2, 2, 2, 2, 2, 2, 2, 2, 2, 2, 2, 0, 2, 0, 2, 0, 2, 0, 0, 2, 0, 2, 0, 0, 0, 0, 0, 2, 0, 2, 0, 0, 2, 0, 2, 0, 0, 2, 0, 2, 0, 0, 2, 0, 0, 0, 0, 2, 0, 0, 0, 2, 0, 0, 2, 0, 0, 2, 0, 0, 0, 0, 2, 0, 0, 2, 0, 0, 0, 2, 0, 2, 0, 0, 2, 2, 0, 0, 2, 2, 0, 0, 2, 0, 0, 0, 0, 2, 0, 0, 2, 0, 2, 2, 0, 2, 2, 0, 0, 2, 0, 0, 2, 2, 0, 0, 2, 0, 0, 2, 2, 0, 0, 2, 2, 0, 0, 2, 0, 0, 0, 2, 0, 2, 0, 2, 0, 0, 0, 2])
_uv = me_plane_001.uv_layers.new(name='UVMap')
_uv.uv.foreach_set('vector', [0.2578, 0.9273, 0.2493, 0.9273, 0.1328, 0.9273, 0.125, 0.9273, 0.004567, 0.9273, 0.007509, 0.7831, 1.003, 0.7831, 1.005, 0.9273, 0.8943, 0.9273, 0.8872, 0.9273, 0.7805, 0.9273, 0.7667, 0.9273, 0.6572, 0.9273, 0.6257, 0.9273, 0.509, 0.9273, 0.5, 0.9273, 0.3834, 0.9273, 0.3744, 0.9273, 0.8937, 0.9273, 0.8866, 0.9273, 0.7806, 0.9273, 0.7664, 0.9273, 0.6574, 0.9273, 0.6249, 0.9273, 0.5084, 0.9273, 0.4994, 0.9273, 0.3829, 0.9273, 0.374, 0.9273, 0.2576, 0.9273, 0.2491, 0.9273, 0.1327, 0.9273, 0.125, 0.9273, 0.004567, 0.9273, 0.004575, 0.9273, 0.007553, 0.7831, 1.001, 0.7831, 1.005, 0.9273, 1.003, 0.9273, 0.1289, 0.7461, 0.2461, 0.7461, 0.2461, 0.7461, 0.1289, 0.7461, 0.8711, 0.2461, 0.8711, 0.1289, 0.8711, 0.1289, 0.8711, 0.2461, 0.9999, 9.752e-05, 0.9999, 0.9489, 9.74e-05, 0.9489, 9.765e-05, 9.74e-05, 0.9999, 9.74e-05, 0.9999, 0.9489, 9.74e-05, 0.9489, 9.765e-05, 9.74e-05, 0.9999, 9.998e-05, 0.9999, 0.9999, 0.0001002, 0.9999, 9.998e-05, 9.998e-05, 0.0001001, 9.998e-05, 0.9999, 0.0001001, 0.9999, 0.9999, 9.998e-05, 0.9999, 0.9999, 9.998e-05, 0.9999, 0.9999, 0.0001002, 0.9999, 9.998e-05, 9.998e-05, 9.764e-05, 9.757e-05, 0.9999, 9.757e-05, 0.9999, 0.9523, 9.757e-05, 0.9523, 0.9999, 9.792e-05, 0.9999, 0.9591, 9.805e-05, 0.9591, 9.792e-05, 9.792e-05, 0.9999, 9.792e-05, 0.9999, 0.9591, 9.792e-05, 0.9591, 9.805e-05, 9.792e-05, 0.9999, 0.0001001, 0.9999, 0.9999, 0.0001, 0.9999, 9.998e-05, 9.998e-05, 0.9999, 0.9999, 9.998e-05, 0.9999, 0.0001002, 9.998e-05, 0.9999, 0.0001, 0.9999, 9.805e-05, 0.9999, 0.9591, 9.792e-05, 0.9591, 9.817e-05, 9.792e-05, 0.9999, 0.0001001, 0.9999, 0.9999, 0.0001, 0.9999, 9.998e-05, 9.998e-05, 0.9523, 9.757e-05, 0.9523, 0.9999, 9.757e-05, 0.9999, 9.757e-05, 9.77e-05, 0.006298, 0.7831, 1.002, 0.7831, 1.005, 0.9273, 0.9045, 0.9273, 0.8981, 0.9273, 0.8014, 0.9273, 0.7888, 0.9273, 0.6895, 0.9273, 0.6609, 0.9273, 0.5551, 0.9273, 0.5002, 0.9273, 0.3835, 0.9273, 0.3746, 0.9273, 0.258, 0.9273, 0.2495, 0.9273, 0.1329, 0.9273, 0.1251, 0.9273, 0.004566, 0.9273, 0.9999, 0.9928, 9.963e-05, 0.9928, 9.963e-05, 9.963e-05, 0.9999, 9.976e-05, 0.9999, 9.998e-05, 0.9999, 0.9999, 0.0001002, 0.9999, 9.998e-05, 9.998e-05, 0.0001001, 9.998e-05, 0.9999, 0.0001004, 0.9999, 0.9999, 9.998e-05, 0.9999, 0.0001001, 9.998e-05, 0.9999, 0.0001001, 0.9999, 0.9999, 9.998e-05, 0.9999, 0.9999, 9.998e-05, 0.9999, 0.9999, 0.0001002, 0.9999, 9.998e-05, 9.998e-05, 0.9999, 0.0001001, 0.9999, 0.9999, 0.0001, 0.9999, 9.998e-05, 9.998e-05, 0.9999, 0.9999, 9.998e-05, 0.9999, 0.0001002, 9.998e-05, 0.9999, 0.0001, 9.998e-05, 0.9999, 0.0001002, 9.998e-05, 0.9999, 9.998e-05, 0.9999, 0.9999, 0.9999, 9.74e-05, 0.9999, 0.9489, 9.74e-05, 0.9489, 9.765e-05, 9.74e-05, 0.9999, 0.9999, 9.998e-05, 0.9999, 0.0001002, 9.998e-05, 0.9999, 0.0001, 9.998e-05, 9.998e-05, 0.9999, 0.0001002, 0.9999, 0.9999, 9.998e-05, 0.9999, 9.765e-05, 9.74e-05, 0.9489, 9.758e-05, 0.9489, 0.9999, 9.74e-05, 0.9999, 9.969e-05, 0.994, 9.995e-05, 0.0001001, 0.9999, 9.969e-05, 0.9999, 0.994, 0.9545, 9.768e-05, 0.9545, 0.9999, 9.768e-05, 0.9999, 9.775e-05, 9.775e-05, 0.9999, 0.9523, 9.757e-05, 0.9523, 9.757e-05, 9.757e-05, 0.9999, 9.764e-05, 0.9999, 0.0001001, 0.9999, 0.9999, 0.0001, 0.9999, 9.998e-05, 9.998e-05, 0.9999, 9.805e-05, 0.9999, 0.9591, 9.792e-05, 0.9591, 9.817e-05, 9.792e-05, 0.9999, 9.752e-05, 0.9999, 0.9489, 9.74e-05, 0.9489, 9.765e-05, 9.74e-05, 0.006298, 0.7831, 1.002, 0.7831, 1.005, 0.9273, 0.9045, 0.9273, 0.8981, 0.9273, 0.8014, 0.9273, 0.7888, 0.9273, 0.6895, 0.9273, 0.6609, 0.9273, 0.5551, 0.9273, 0.5002, 0.9273, 0.3835, 0.9273, 0.3746, 0.9273, 0.258, 0.9273, 0.2495, 0.9273, 0.1329, 0.9273, 0.1251, 0.9273, 0.004566, 0.9273, 0.9999, 9.792e-05, 0.9999, 0.9591, 9.792e-05, 0.9591, 9.805e-05, 9.792e-05, 9.998e-05, 9.998e-05, 0.9999, 0.0001002, 0.9999, 0.9999, 9.998e-05, 0.9999, 9.805e-05, 9.792e-05, 0.9591, 9.798e-05, 0.9591, 0.9999, 9.792e-05, 0.9999, 0.9489, 0.9999, 9.759e-05, 0.9999, 9.74e-05, 9.744e-05, 0.9489, 9.74e-05, 0.9999, 0.9523, 9.757e-05, 0.9523, 9.757e-05, 9.757e-05, 0.9999, 9.764e-05, 0.9999, 0.0001002, 0.9999, 0.9999, 0.0001, 0.9999, 9.998e-05, 9.998e-05, 0.9999, 0.0001002, 0.9999, 0.9999, 0.0001, 0.9999, 9.998e-05, 9.998e-05, 0.9999, 0.0001002, 0.9999, 0.9999, 0.0001, 0.9999, 9.998e-05, 9.998e-05, 0.9999, 0.0001002, 0.9999, 0.9999, 0.0001, 0.9999, 9.998e-05, 9.998e-05, 0.9999, 0.0001001, 0.9999, 0.9999, 0.0001002, 0.9999, 9.998e-05, 9.998e-05, 0.9999, 0.0001001, 0.9999, 0.9999, 0.0001002, 0.9999, 9.998e-05, 9.998e-05, 9.775e-05, 0.9999, 9.757e-05, 9.764e-05, 0.9523, 9.757e-05, 0.9523, 0.9999, 0.0001001, 9.998e-05, 0.9999, 0.0001004, 0.9999, 0.9999, 9.998e-05, 0.9999, 9.998e-05, 0.9999, 0.0001002, 9.998e-05, 0.9999, 9.998e-05, 0.9999, 0.9999, 0.9999, 9.998e-05, 0.9999, 0.9999, 0.0001002, 0.9999, 9.998e-05, 9.998e-05, 9.998e-05, 9.998e-05, 0.9999, 0.0001002, 0.9999, 0.9999, 9.998e-05, 0.9999, 9.998e-05, 9.998e-05, 0.9999, 0.0001002, 0.9999, 0.9999, 9.998e-05, 0.9999, 0.9523, 9.757e-05, 0.9523, 0.9999, 9.757e-05, 0.9999, 9.757e-05, 9.77e-05, 0.9999, 9.998e-05, 0.9999, 0.9999, 0.0001002, 0.9999, 9.998e-05, 9.998e-05, 0.9999, 9.98e-05, 0.9999, 0.9963, 9.98e-05, 0.9963, 0.0001001, 9.98e-05, 0.9999, 0.9999, 9.998e-05, 0.9999, 0.0001001, 9.998e-05, 0.9999, 0.0001, 0.9999, 0.9999, 9.998e-05, 0.9999, 0.0001001, 9.998e-05, 0.9999, 0.0001, 0.9999, 0.9999, 9.998e-05, 0.9999, 0.0001002, 9.998e-05, 0.9999, 0.0001, 0.9999, 0.9999, 9.998e-05, 0.9999, 0.0001001, 9.998e-05, 0.9999, 0.0001, 0.9999, 0.9999, 9.998e-05, 0.9999, 0.0001001, 9.998e-05, 0.9999, 0.0001, 0.9999, 9.998e-05, 0.9999, 0.9999, 0.0001002, 0.9999, 9.998e-05, 9.998e-05, 0.9999, 9.998e-05, 0.9999, 0.9999, 0.0001002, 0.9999, 9.998e-05, 9.998e-05, 8.176, 0.5525, 6.288, 0.5195, 6.288, 0.3538, 8.033, 0.3538, 8.176, 0.5195, -3.645, 0.5195, -3.645, 0.3538, -3.64, 0.3899, -3.64, 0.5557, 0.2461, 0.7539, 0.1289, 0.7539, 0.1289, 0.7539, 0.2461, 0.7539, -5.605, 0.5195, -5.605, 0.3538, -5.6, 0.3899, -5.6, 0.5557, 0.8789, 0.1289, 0.8789, 0.2461, 0.8789, 0.2461, 0.8789, 0.1289, 8.5, 4.791, 8.5, 4.916, 8.5, 4.916, 8.5, 4.791, 0.1289, 0.4961, 0.2461, 0.4961, 0.2461, 0.4961, 0.1289, 0.4961, 8.5, 6.791, 8.5, 6.916, 8.5, 6.916, 8.5, 6.791, 0.8711, 0.3711, 0.8711, 0.2539, 0.8711, 0.2539, 0.8711, 0.3711, -3.513, 0.3538, -3.513, 0.5195, -3.518, 0.5557, -3.518, 0.3899, 0.2461, 0.4961, 0.2461, 0.3789, 0.2461, 0.3789, 0.2461, 0.4961, 0.2461, 0.5039, 0.1289, 0.5039, 0.1289, 0.5039, 0.2461, 0.5039, 6.437, 0.7336, 6.437, 0.5852, 6.467, 0.6071, 6.466, 0.7555, 0.8789, 0.2539, 0.8789, 0.3711, 0.8789, 0.3711, 0.8789, 0.2539, -1.553, 0.3538, -1.553, 0.5195, -1.558, 0.5557, -1.558, 0.3899, 0.2539, 0.3789, 0.2539, 0.4961, 0.2539, 0.4961, 0.2539, 0.3789, 0.8789, 0.1211, 0.9961, 0.1211, 0.9961, 0.1211, 0.8789, 0.1211, 0.2461, 0.9961, 0.2461, 0.8789, 0.2461, 0.8789, 0.2461, 0.9961, 6.618, 0.5855, 6.617, 0.734, 6.588, 0.7558, 6.588, 0.6073, 0.9961, 0.1289, 0.8789, 0.1289, 0.8789, 0.1289, 0.9961, 0.1289, -1.685, 0.5195, -1.685, 0.3538, -1.679, 0.3899, -1.679, 0.5557, 0.2539, 0.8789, 0.2539, 0.9961, 0.2539, 0.9961, 0.2539, 0.8789, 0.003904, 0.1211, 0.1211, 0.1211, 0.1211, 0.1211, 0.003904, 0.1211, -7.5, -5.084, -7.5, -5.209, -7.5, -5.209, -7.5, -5.084, 0.8789, 0.3711, 0.9961, 0.3711, 0.9961, 0.3711, 0.8789, 0.3711, 8.5, 2.791, 8.5, 2.916, 8.5, 2.916, 8.5, 2.791, 0.2539, 0.4961, 0.3711, 0.4961, 0.3711, 0.4961, 0.2539, 0.4961, 0.1211, 0.1289, 0.003904, 0.1289, 0.003904, 0.1289, 0.1211, 0.1289, 0.9961, 0.3789, 0.8789, 0.3789, 0.8789, 0.3789, 0.9961, 0.3789, 0.3711, 0.5039, 0.2539, 0.5039, 0.2539, 0.5039, 0.3711, 0.5039, 0.5039, 0.1211, 0.6211, 0.1211, 0.6211, 0.1211, 0.5039, 0.1211, 0.8789, 0.2461, 0.9961, 0.2461, 0.9961, 0.2461, 0.8789, 0.2461, 4.196, 0.5195, 4.196, 0.3538, 4.201, 0.3899, 4.201, 0.5557, 0.6211, 0.1289, 0.5039, 0.1289, 0.5039, 0.1289, 0.6211, 0.1289, 0.9961, 0.2539, 0.8789, 0.2539, 0.8789, 0.2539, 0.9961, 0.2539, 8.5, -3.209, 8.5, -3.084, 8.5, -3.084, 8.5, -3.209, 0.2539, 0.1211, 0.3711, 0.1211, 0.3711, 0.1211, 0.2539, 0.1211, 0.8789, 0.6211, 0.9961, 0.6211, 0.9961, 0.6211, 0.8789, 0.6211, 4.328, 0.3538, 4.328, 0.5195, 4.322, 0.5557, 4.322, 0.3899, 0.7461, 0.9961, 0.7461, 0.8789, 0.7461, 0.8789, 0.7461, 0.9961, 0.3711, 0.1289, 0.2539, 0.1289, 0.2539, 0.1289, 0.3711, 0.1289, 0.9961, 0.6289, 0.8789, 0.6289, 0.8789, 0.6289, 0.9961, 0.6289, 6.288, 0.3538, 6.288, 0.5195, 6.282, 0.5556, 6.282, 0.3899, 0.7539, 0.8789, 0.7539, 0.9961, 0.7539, 0.9961, 0.7539, 0.8789, 0.7539, 0.1211, 0.8711, 0.1211, 0.8711, 0.1211, 0.7539, 0.1211, 0.8789, 0.8711, 0.9961, 0.8711, 0.9961, 0.8711, 0.8789, 0.8711, 0.7461, 0.4961, 0.7461, 0.3789, 0.7461, 0.3789, 0.7461, 0.4961, 0.8711, 0.1289, 0.7539, 0.1289, 0.7539, 0.1289, 0.8711, 0.1289, 0.9961, 0.8789, 0.8789, 0.8789, 0.8789, 0.8789, 0.9961, 0.8789, 6.156, 0.5195, 6.156, 0.3538, 6.161, 0.3899, 6.161, 0.5557, 0.7539, 0.3789, 0.7539, 0.4961, 0.7539, 0.4961, 0.7539, 0.3789, 0.8789, 0.7461, 0.9961, 0.7461, 0.9961, 0.7461, 0.8789, 0.7461, 8.5, -5.209, 8.5, -5.084, 8.5, -5.084, 8.5, -5.209, 0.7539, 0.4961, 0.8711, 0.4961, 0.8711, 0.4961, 0.7539, 0.4961, 0.9961, 0.7539, 0.8789, 0.7539, 0.8789, 0.7539, 0.9961, 0.7539, 0.8711, 0.5039, 0.7539, 0.5039, 0.7539, 0.5039, 0.8711, 0.5039, 0.8789, 0.4961, 0.9961, 0.4961, 0.9961, 0.4961, 0.8789, 0.4961, 4.61, 0.5814, 4.61, 0.7299, 4.581, 0.7516, 4.581, 0.6032, 0.7539, 0.3711, 0.8711, 0.3711, 0.8711, 0.3711, 0.7539, 0.3711, 0.9961, 0.5039, 0.8789, 0.5039, 0.8789, 0.5039, 0.9961, 0.5039, -7.5, -3.084, -7.5, -3.209, -7.5, -3.209, -7.5, -3.084, 0.8711, 0.3789, 0.7539, 0.3789, 0.7539, 0.3789, 0.8711, 0.3789, 4.43, 0.7295, 4.43, 0.581, 4.459, 0.6029, 4.459, 0.7514, 0.4961, 0.9961, 0.4961, 0.8789, 0.4961, 0.8789, 0.4961, 0.9961, 0.2539, 0.3711, 0.3711, 0.3711, 0.3711, 0.3711, 0.2539, 0.3711, 2.423, 0.7254, 2.423, 0.5769, 2.452, 0.5988, 2.452, 0.7473, 0.5039, 0.8789, 0.5039, 0.9961, 0.5039, 0.9961, 0.5039, 0.8789, 0.3711, 0.3789, 0.2539, 0.3789, 0.2539, 0.3789, 0.3711, 0.3789, 0.6211, 0.4961, 0.6211, 0.3789, 0.6211, 0.3789, 0.6211, 0.4961, 0.4961, 0.4961, 0.4961, 0.3789, 0.4961, 0.3789, 0.4961, 0.4961, 0.5039, 0.3711, 0.6211, 0.3711, 0.6211, 0.3711, 0.5039, 0.3711, 0.9999, 0.9951, 9.974e-05, 0.9951, 9.974e-05, 9.974e-05, 0.9999, 9.987e-05, -5.605, 0.5195, -7.494, 0.5195, -7.346, 0.3538, -5.605, 0.3538, -5.562, 8.453, -7.5, 8.453, -7.438, 8.391, -5.562, 8.391, -1.411, 0.569, 0.4158, 0.5728, 0.4155, 0.7212, -1.412, 0.7175, 2.236, 0.5195, 0.4075, 0.5195, 0.4075, 0.3538, 2.236, 0.3538, 0.6289, 0.3789, 0.6289, 0.4961, 0.6289, 0.4961, 0.6289, 0.3789, 2.438, 8.453, 0.5625, 8.453, 0.5625, 8.391, 2.438, 8.391, 2.603, 0.5773, 2.603, 0.7257, 2.574, 0.7475, 2.574, 0.599, 0.5039, 0.3789, 0.5039, 0.4961, 0.5039, 0.4961, 0.5039, 0.3789, 0.6211, 0.3789, 0.5039, 0.3789, 0.5039, 0.3789, 0.6211, 0.3789, 6.438, 8.453, 4.562, 8.453, 4.562, 8.391, 6.438, 8.391, 0.6211, 0.9961, 0.6211, 0.8789, 0.6211, 0.8789, 0.6211, 0.9961, 0.2461, 0.1211, 0.2461, 0.006836, 0.2461, 0.006836, 0.2461, 0.1211, -7.5, -1.084, -7.5, -1.209, -7.5, -1.209, -7.5, -1.084, -1.562, 8.453, -3.438, 8.453, -3.438, 8.391, -1.562, 8.391, 0.5039, 0.4961, 0.6211, 0.4961, 0.6211, 0.4961, 0.5039, 0.4961, 0.003904, 0.3711, 0.1211, 0.3711, 0.1211, 0.3711, 0.003904, 0.3711, 0.6289, 0.8789, 0.6289, 0.9961, 0.6289, 0.9961, 0.6289, 0.8789, -1.685, 0.5195, -3.513, 0.5195, -3.513, 0.3538, -1.685, 0.3538, -5.426, 0.5607, -3.599, 0.5645, -3.599, 0.713, -5.426, 0.7092, 0.1289, 0.006836, 0.1289, 0.1211, 0.1289, 0.1211, 0.1289, 0.006836, 0.6211, 0.5039, 0.5039, 0.5039, 0.5039, 0.5039, 0.6211, 0.5039, 0.1211, 0.3789, 0.003904, 0.3789, 0.003904, 0.3789, 0.1211, 0.3789, 0.6211, 0.7461, 0.6211, 0.6289, 0.6211, 0.6289, 0.6211, 0.7461, -3.562, 8.453, -3.562, 8.391, -3.562, 8.391, -3.562, 8.453, 0.7461, 0.1211, 0.7461, 0.006836, 0.7461, 0.006836, 0.7461, 0.1211, 0.6289, 0.6289, 0.6289, 0.7461, 0.6289, 0.7461, 0.6289, 0.6289, -3.645, 0.5195, -5.473, 0.5195, -5.473, 0.3538, -3.645, 0.3538, 8.7, 4.591, 8.7, 4.716, 8.7, 4.716, 8.7, 4.591, 0.6289, 0.006836, 0.6289, 0.1211, 0.6289, 0.1211, 0.6289, 0.006836, 0.6211, 0.8711, 0.6211, 0.7539, 0.6211, 0.7539, 0.6211, 0.8711, -7.494, 0.5565, -5.606, 0.5604, -5.606, 0.7088, -7.346, 0.7053, -7.323, 0.2807, -7.162, 0.2807, -7.154, 0.3164, -7.315, 0.3164, 0.6211, 0.1211, 0.6211, 0.006836, 0.6211, 0.006836, 0.6211, 0.1211, 0.003904, 0.4961, 0.1211, 0.4961, 0.1211, 0.4961, 0.003904, 0.4961, 0.2461, 0.3711, 0.2461, 0.2539, 0.2461, 0.2539, 0.2461, 0.3711, -3.418, 0.5649, -1.591, 0.5686, -1.592, 0.7171, -3.419, 0.7134, 0.2755, 0.5195, -1.553, 0.5195, -1.553, 0.3538, 0.2755, 0.3538, 0.6289, 0.7539, 0.6289, 0.8711, 0.6289, 0.8711, 0.6289, 0.7539, -7.323, 0.3173, -7.162, 0.3173, -7.154, 0.353, -7.315, 0.353, 0.5039, 0.006836, 0.5039, 0.1211, 0.5039, 0.1211, 0.5039, 0.006836, 0.1211, 0.5039, 0.003904, 0.5039, 0.003904, 0.5039, 0.1211, 0.5039, 0.2539, 0.2539, 0.2539, 0.3711, 0.2539, 0.3711, 0.2539, 0.2539, 0.6211, 0.6211, 0.6211, 0.5039, 0.6211, 0.5039, 0.6211, 0.6211, 0.4961, 0.1211, 0.4961, 0.006836, 0.4961, 0.006836, 0.4961, 0.1211, 2.603, 0.5773, 4.43, 0.581, 4.43, 0.7295, 2.603, 0.7257, 6.156, 0.5195, 4.328, 0.5195, 4.328, 0.3538, 6.156, 0.3538, 0.7461, 0.3711, 0.7461, 0.2539, 0.7461, 0.2539, 0.7461, 0.3711, 0.6289, 0.5039, 0.6289, 0.6211, 0.6289, 0.6211, 0.6289, 0.5039, -1.562, 8.453, -1.562, 8.391, -1.562, 8.391, -1.562, 8.453, 0.2539, 0.006836, 0.2539, 0.1211, 0.2539, 0.1211, 0.2539, 0.006836, 0.7539, 0.2539, 0.7539, 0.3711, 0.7539, 0.3711, 0.7539, 0.2539, 0.6211, 0.2461, 0.6211, 0.1289, 0.6211, 0.1289, 0.6211, 0.2461, 8.7, 2.591, 8.7, 2.716, 8.7, 2.716, 8.7, 2.591, 4.196, 0.5195, 2.368, 0.5195, 2.368, 0.3538, 4.196, 0.3538, 0.3711, 0.1211, 0.3711, 0.006836, 0.3711, 0.006836, 0.3711, 0.1211, 0.4961, 0.3711, 0.4961, 0.2539, 0.4961, 0.2539, 0.4961, 0.3711, 0.6289, 0.1289, 0.6289, 0.2461, 0.6289, 0.2461, 0.6289, 0.1289, 0.596, 0.5731, 2.423, 0.5769, 2.423, 0.7254, 0.5957, 0.7216, 0.3789, 0.006836, 0.3789, 0.1211, 0.3789, 0.1211, 0.3789, 0.006836, 0.5039, 0.2539, 0.5039, 0.3711, 0.5039, 0.3711, 0.5039, 0.2539, 0.6211, 0.3711, 0.6211, 0.2539, 0.6211, 0.2539, 0.6211, 0.3711, 0.6289, 0.2539, 0.6289, 0.3711, 0.6289, 0.3711, 0.6289, 0.2539, 4.61, 0.5814, 6.437, 0.5852, 6.437, 0.7336, 4.61, 0.7299, 0.9545, 9.769e-05, 0.9545, 0.9999, 9.768e-05, 0.9999, 9.775e-05, 9.768e-05, 0.6289, 0.1211, 0.7461, 0.1211, 0.7461, 0.1211, 0.6289, 0.1211, 0.7539, 0.006836, 0.7539, 0.1211, 0.7539, 0.1211, 0.7539, 0.006836, 0.7539, 0.2461, 0.8711, 0.2461, 0.8711, 0.2461, 0.7539, 0.2461, 0.7461, 0.1289, 0.6289, 0.1289, 0.6289, 0.1289, 0.7461, 0.1289, -3.562, 8.453, -5.438, 8.453, -5.438, 8.391, -3.562, 8.391, 0.8711, 0.1211, 0.8711, 0.006836, 0.8711, 0.006836, 0.8711, 0.1211, 0.8711, 0.2539, 0.7539, 0.2539, 0.7539, 0.2539, 0.8711, 0.2539, 0.6289, 0.3711, 0.7461, 0.3711, 0.7461, 0.3711, 0.6289, 0.3711, 0.8789, 0.006836, 0.8789, 0.1211, 0.8789, 0.1211, 0.8789, 0.006836, 0.2539, 0.2461, 0.3711, 0.2461, 0.3711, 0.2461, 0.2539, 0.2461, 0.7461, 0.3789, 0.6289, 0.3789, 0.6289, 0.3789, 0.7461, 0.3789, 0.1211, 0.1211, 0.1211, 0.006836, 0.1211, 0.006836, 0.1211, 0.1211, 0.9999, 0.9545, 9.768e-05, 0.9545, 9.768e-05, 9.768e-05, 0.9999, 9.775e-05, 0.3711, 0.2539, 0.2539, 0.2539, 0.2539, 0.2539, 0.3711, 0.2539, 0.6289, 0.2461, 0.7461, 0.2461, 0.7461, 0.2461, 0.6289, 0.2461, 0.5039, 0.2461, 0.6211, 0.2461, 0.6211, 0.2461, 0.5039, 0.2461, 0.7461, 0.2539, 0.6289, 0.2539, 0.6289, 0.2539, 0.7461, 0.2539, 0.6211, 0.2539, 0.5039, 0.2539, 0.5039, 0.2539, 0.6211, 0.2539, 0.6289, 0.6211, 0.7461, 0.6211, 0.7461, 0.6211, 0.6289, 0.6211, 0.003904, 0.2461, 0.1211, 0.2461, 0.1211, 0.2461, 0.003904, 0.2461, 0.4375, 8.453, -1.438, 8.453, -1.438, 8.391, 0.4375, 8.391, 0.7461, 0.6289, 0.6289, 0.6289, 0.6289, 0.6289, 0.7461, 0.6289, 0.1211, 0.2539, 0.003904, 0.2539, 0.003904, 0.2539, 0.1211, 0.2539, 0.6289, 0.8711, 0.7461, 0.8711, 0.7461, 0.8711, 0.6289, 0.8711, 0.2461, 0.2461, 0.2461, 0.1289, 0.2461, 0.1289, 0.2461, 0.2461, 0.7461, 0.8789, 0.6289, 0.8789, 0.6289, 0.8789, 0.7461, 0.8789, 0.2539, 0.1289, 0.2539, 0.2461, 0.2539, 0.2461, 0.2539, 0.1289, 0.6289, 0.7461, 0.7461, 0.7461, 0.7461, 0.7461, 0.6289, 0.7461, 0.9999, 0.9545, 9.768e-05, 0.9545, 9.768e-05, 9.768e-05, 0.9999, 9.775e-05, 0.7461, 0.2461, 0.7461, 0.1289, 0.7461, 0.1289, 0.7461, 0.2461, 0.7461, 0.7539, 0.6289, 0.7539, 0.6289, 0.7539, 0.7461, 0.7539, 0.7539, 0.1289, 0.7539, 0.2461, 0.7539, 0.2461, 0.7539, 0.1289, 0.6289, 0.4961, 0.7461, 0.4961, 0.7461, 0.4961, 0.6289, 0.4961, 0.4961, 0.2461, 0.4961, 0.1289, 0.4961, 0.1289, 0.4961, 0.2461, 0.7461, 0.5039, 0.6289, 0.5039, 0.6289, 0.5039, 0.7461, 0.5039, 0.5039, 0.1289, 0.5039, 0.2461, 0.5039, 0.2461, 0.5039, 0.1289, 4.438, 8.453, 2.562, 8.453, 2.562, 8.391, 4.438, 8.391, 4.438, 8.453, 4.438, 8.391, 4.438, 8.391, 4.438, 8.453, 8.7, -3.409, 8.7, -3.284, 8.7, -3.284, 8.7, -3.409, 0.3711, 0.4961, 0.3711, 0.3789, 0.3711, 0.3789, 0.3711, 0.4961, -7.494, 0.2807, -7.333, 0.2807, -7.324, 0.3164, -7.485, 0.3164, 0.3789, 0.3789, 0.3789, 0.4961, 0.3789, 0.4961, 0.3789, 0.3789, -7.153, 0.3173, -6.992, 0.3173, -6.983, 0.353, -7.144, 0.353, 0.3711, 0.9961, 0.3711, 0.8789, 0.3711, 0.8789, 0.3711, 0.9961, 0.9999, 0.9545, 9.768e-05, 0.9545, 9.768e-05, 9.768e-05, 0.9999, 9.775e-05, 0.003904, 0.6211, 0.1211, 0.6211, 0.1211, 0.6211, 0.003904, 0.6211, 0.3789, 0.8789, 0.3789, 0.9961, 0.3789, 0.9961, 0.3789, 0.8789, 6.438, 8.453, 6.438, 8.391, 6.438, 8.391, 6.438, 8.453, 0.1211, 0.6289, 0.003904, 0.6289, 0.003904, 0.6289, 0.1211, 0.6289, 0.3711, 0.7461, 0.3711, 0.6289, 0.3711, 0.6289, 0.3711, 0.7461, 8.7, -5.409, 8.7, -5.284, 8.7, -5.284, 8.7, -5.409, 0.5039, 0.6211, 0.6211, 0.6211, 0.6211, 0.6211, 0.5039, 0.6211, 8.5, 8.453, 6.562, 8.453, 6.562, 8.391, 8.438, 8.391, 0.3789, 0.6289, 0.3789, 0.7461, 0.3789, 0.7461, 0.3789, 0.6289, 0.6211, 0.6289, 0.5039, 0.6289, 0.5039, 0.6289, 0.6211, 0.6289, 0.3711, 0.8711, 0.3711, 0.7539, 0.3711, 0.7539, 0.3711, 0.8711, 0.2539, 0.6211, 0.3711, 0.6211, 0.3711, 0.6211, 0.2539, 0.6211, 0.3789, 0.7539, 0.3789, 0.8711, 0.3789, 0.8711, 0.3789, 0.7539, 0.3711, 0.6289, 0.2539, 0.6289, 0.2539, 0.6289, 0.3711, 0.6289, 0.3711, 0.6211, 0.3711, 0.5039, 0.3711, 0.5039, 0.3711, 0.6211, 0.9999, 0.9545, 9.768e-05, 0.9545, 9.768e-05, 9.768e-05, 0.9999, 9.775e-05, 0.7539, 0.6211, 0.8711, 0.6211, 0.8711, 0.6211, 0.7539, 0.6211, 0.3789, 0.5039, 0.3789, 0.6211, 0.3789, 0.6211, 0.3789, 0.5039, 6.562, -7.547, 6.562, -7.437, 6.562, -7.437, 6.562, -7.547, 0.8711, 0.6289, 0.7539, 0.6289, 0.7539, 0.6289, 0.8711, 0.6289, 0.3711, 0.2461, 0.3711, 0.1289, 0.3711, 0.1289, 0.3711, 0.2461, -7.3, -5.284, -7.3, -5.409, -7.3, -5.409, -7.3, -5.284, 0.2461, 0.6211, 0.2461, 0.5039, 0.2461, 0.5039, 0.2461, 0.6211, 0.3789, 0.1289, 0.3789, 0.2461, 0.3789, 0.2461, 0.3789, 0.1289, 6.438, -7.437, 6.438, -7.547, 6.438, -7.547, 6.438, -7.437, 0.2539, 0.5039, 0.2539, 0.6211, 0.2539, 0.6211, 0.2539, 0.5039, 0.3711, 0.3711, 0.3711, 0.2539, 0.3711, 0.2539, 0.3711, 0.3711, 0.7461, 0.6211, 0.7461, 0.5039, 0.7461, 0.5039, 0.7461, 0.6211, 0.3789, 0.2539, 0.3789, 0.3711, 0.3789, 0.3711, 0.3789, 0.2539, 2.562, -7.547, 2.562, -7.437, 2.562, -7.437, 2.562, -7.547, 0.7539, 0.5039, 0.7539, 0.6211, 0.7539, 0.6211, 0.7539, 0.5039, 0.3789, 0.1211, 0.4961, 0.1211, 0.4961, 0.1211, 0.3789, 0.1211, -7.3, -1.284, -7.3, -1.409, -7.3, -1.409, -7.3, -1.284, 0.4961, 0.6211, 0.4961, 0.5039, 0.4961, 0.5039, 0.4961, 0.6211, 0.4961, 0.1289, 0.3789, 0.1289, 0.3789, 0.1289, 0.4961, 0.1289, 0.4375, -7.437, -1.438, -7.437, -1.438, -7.547, 0.4375, -7.547, 2.438, -7.437, 0.5625, -7.437, 0.5625, -7.547, 2.438, -7.547, 4.438, -7.437, 2.562, -7.437, 2.562, -7.547, 4.438, -7.547, 6.438, -7.437, 4.562, -7.437, 4.562, -7.547, 6.438, -7.547, -3.562, -7.437, -5.438, -7.437, -5.438, -7.547, -3.562, -7.547, -1.562, -7.437, -3.438, -7.437, -3.438, -7.547, -1.562, -7.547, -5.562, -7.437, -7.438, -7.437, -7.5, -7.547, -5.562, -7.547, 8.438, -7.437, 6.562, -7.437, 6.562, -7.547, 8.5, -7.547, 6.618, 0.5855, 8.505, 0.5565, 8.505, 0.5894, 8.361, 0.7376, 6.617, 0.734, 1.0, 0.0, 0.0, 0.0, 0.0, 1.0, 1.0, 1.0, -7.191, 2.591, -5.362, 2.591, -5.362, 2.716, -7.191, 2.716, -7.191, -5.409, -5.362, -5.409, -5.362, -5.284, -7.191, -5.284, 6.588, 0.6073, 6.588, 0.7558, 6.466, 0.7555, 6.467, 0.6071, -5.6, 0.5557, -5.6, 0.3899, -5.478, 0.3899, -5.478, 0.5557, 8.3, 6.716, 8.238, 6.716, 8.238, 6.591, 8.3, 6.591, -1.441, 0.5908, -1.441, 0.7393, -1.563, 0.739, -1.562, 0.5905, 0.445, 0.5947, 0.5667, 0.5949, 0.5664, 0.7434, 0.4447, 0.7431, 2.241, 0.5557, 2.241, 0.3899, 2.362, 0.3899, 2.362, 0.5557, 0.4024, 0.5557, 0.2806, 0.5557, 0.2806, 0.3899, 0.4024, 0.3899, 0.2376, 6.716, 0.2376, 6.591, 0.3625, 6.591, 0.3625, 6.716, 8.3, -1.284, 8.238, -1.284, 8.238, -1.409, 8.3, -1.409, 8.3, 0.591, 8.3, 0.7159, 8.238, 0.7159, 8.238, 0.591, 0.2376, -1.284, 0.2376, -1.409, 0.3625, -1.409, 0.3625, -1.284, 0.3625, 0.591, 0.3625, 0.7159, 0.2376, 0.7159, 0.2376, 0.591, -1.638, 0.7159, -1.762, 0.7159, -1.762, 0.591, -1.638, 0.591, 6.362, 0.7159, 6.238, 0.7159, 6.238, 0.591, 6.362, 0.591, 8.3, -5.284, 8.238, -5.284, 8.238, -5.409, 8.3, -5.409, 8.3, -3.409, 8.3, -3.284, 8.238, -3.284, 8.238, -3.409, 0.2376, -5.284, 0.2376, -5.409, 0.3625, -5.409, 0.3625, -5.284, 0.3625, -3.409, 0.3625, -3.284, 0.2376, -3.284, 0.2376, -3.409, -1.638, -3.284, -1.762, -3.284, -1.762, -3.409, -1.638, -3.409, 6.362, -3.284, 6.238, -3.284, 6.238, -3.409, 6.362, -3.409, 8.3, 2.716, 8.238, 2.716, 8.238, 2.591, 8.3, 2.591, 8.3, 4.591, 8.3, 4.716, 8.238, 4.716, 8.238, 4.591, 0.2376, 2.716, 0.2376, 2.591, 0.3625, 2.591, 0.3625, 2.716, 0.3625, 4.591, 0.3625, 4.716, 0.2376, 4.716, 0.2376, 4.591, 6.362, 4.716, 6.238, 4.716, 6.238, 4.591, 6.362, 4.591, -1.638, 4.716, -1.762, 4.716, -1.762, 4.591, -1.638, 4.591, -1.679, 0.5557, -1.679, 0.3899, -1.558, 0.3899, -1.558, 0.5557, -3.518, 0.5557, -3.64, 0.5557, -3.64, 0.3899, -3.518, 0.3899, -5.455, 0.5825, -5.455, 0.731, -5.577, 0.7307, -5.577, 0.5823, -3.569, 0.5864, -3.448, 0.5867, -3.448, 0.7351, -3.57, 0.7349, 2.362, 0.7159, 2.238, 0.7159, 2.238, 0.591, 2.362, 0.591, 4.238, 0.7159, 4.238, 0.591, 4.362, 0.591, 4.362, 0.7159, 2.362, -3.284, 2.238, -3.284, 2.238, -3.409, 2.362, -3.409, 4.238, -3.284, 4.238, -3.409, 4.362, -3.409, 4.362, -3.284, 2.362, 4.716, 2.238, 4.716, 2.238, 4.591, 2.362, 4.591, 4.238, 4.716, 4.238, 4.591, 4.362, 4.591, 4.362, 4.716, 4.238, 6.716, 4.238, 6.591, 4.362, 6.591, 4.362, 6.716, 4.238, -1.284, 4.238, -1.409, 4.362, -1.409, 4.362, -1.284, 4.238, 2.716, 4.238, 2.591, 4.362, 2.591, 4.362, 2.716, 4.238, -5.284, 4.238, -5.409, 4.362, -5.409, 4.362, -5.284, 6.362, 6.716, 6.238, 6.716, 6.238, 6.591, 6.362, 6.591, 6.362, -1.284, 6.238, -1.284, 6.238, -1.409, 6.362, -1.409, 6.362, 2.716, 6.238, 2.716, 6.238, 2.591, 6.362, 2.591, 6.362, -5.284, 6.238, -5.284, 6.238, -5.409, 6.362, -5.409, 2.362, -5.284, 2.238, -5.284, 2.238, -5.409, 2.362, -5.409, 2.362, 2.716, 2.238, 2.716, 2.238, 2.591, 2.362, 2.591, 2.362, -1.284, 2.238, -1.284, 2.238, -1.409, 2.362, -1.409, 2.362, 6.716, 2.238, 6.716, 2.238, 6.591, 2.362, 6.591, 2.574, 0.599, 2.574, 0.7475, 2.452, 0.7473, 2.452, 0.5988, 4.459, 0.6029, 4.581, 0.6032, 4.581, 0.7516, 4.459, 0.7514, 6.161, 0.5557, 6.161, 0.3899, 6.282, 0.3899, 6.282, 0.5556, 4.322, 0.5557, 4.201, 0.5557, 4.201, 0.3899, 4.322, 0.3899, -5.638, 0.7159, -5.762, 0.7159, -5.762, 0.591, -5.638, 0.591, -3.762, 0.7159, -3.762, 0.591, -3.638, 0.591, -3.638, 0.7159, -5.638, -3.284, -5.762, -3.284, -5.762, -3.409, -5.638, -3.409, -3.762, -3.284, -3.762, -3.409, -3.638, -3.409, -3.638, -3.284, -5.638, 4.716, -5.762, 4.716, -5.762, 4.591, -5.638, 4.591, -3.762, 4.716, -3.762, 4.591, -3.638, 4.591, -3.638, 4.716, -3.762, 6.716, -3.762, 6.591, -3.638, 6.591, -3.638, 6.716, -3.762, -1.284, -3.762, -1.409, -3.638, -1.409, -3.638, -1.284, -3.762, 2.716, -3.762, 2.591, -3.638, 2.591, -3.638, 2.716, -3.762, -5.284, -3.762, -5.409, -3.638, -5.409, -3.638, -5.284, -1.638, 6.716, -1.762, 6.716, -1.762, 6.591, -1.638, 6.591, -1.638, -1.284, -1.762, -1.284, -1.762, -1.409, -1.638, -1.409, -1.638, 2.716, -1.762, 2.716, -1.762, 2.591, -1.638, 2.591, -1.638, -5.284, -1.762, -5.284, -1.762, -5.409, -1.638, -5.409, -5.638, -5.284, -5.762, -5.284, -5.762, -5.409, -5.638, -5.409, -5.638, 2.716, -5.762, 2.716, -5.762, 2.591, -5.638, 2.591, -5.638, -1.284, -5.762, -1.284, -5.762, -1.409, -5.638, -1.409, -5.638, 6.716, -5.762, 6.716, -5.762, 6.591, -5.638, 6.591, -5.562, 0.516, -7.438, 0.516, -7.438, 0.391, -5.562, 0.391, 2.438, 0.516, 0.5625, 0.516, 0.5625, 0.391, 2.438, 0.391, -1.238, 0.591, 0.6375, 0.591, 0.6375, 0.7159, -1.238, 0.7159, 6.762, 0.591, 8.638, 0.591, 8.638, 0.7159, 6.762, 0.7159, 6.438, 0.516, 4.562, 0.516, 4.562, 0.391, 6.438, 0.391, -1.238, -3.409, 0.6375, -3.409, 0.6375, -3.284, -1.238, -3.284, 6.762, -3.409, 8.638, -3.409, 8.638, -3.284, 6.762, -3.284, -1.562, 0.516, -3.438, 0.516, -3.438, 0.391, -1.562, 0.391, 6.762, 4.591, 8.638, 4.591, 8.638, 4.716, 6.762, 4.716, -1.238, 4.591, 0.6375, 4.591, 0.6375, 4.716, -1.238, 4.716, 2.762, 0.591, 4.638, 0.591, 4.638, 0.7159, 2.762, 0.7159, 2.762, -3.409, 4.638, -3.409, 4.638, -3.284, 2.762, -3.284, 2.762, 4.591, 4.638, 4.591, 4.638, 4.716, 2.762, 4.716, -5.562, 4.516, -7.438, 4.516, -7.438, 4.391, -5.562, 4.391, 2.438, 4.516, 0.5625, 4.516, 0.5625, 4.391, 2.438, 4.391, -1.562, 4.516, -3.438, 4.516, -3.438, 4.391, -1.562, 4.391, 6.438, 4.516, 4.562, 4.516, 4.562, 4.391, 6.438, 4.391, 4.762, 0.591, 6.638, 0.591, 6.638, 0.7159, 4.762, 0.7159, 4.762, -3.409, 6.638, -3.409, 6.638, -3.284, 4.762, -3.284, 4.762, 4.591, 6.638, 4.591, 6.638, 4.716, 4.762, 4.716, -5.562, 6.516, -7.438, 6.516, -7.438, 6.391, -5.562, 6.391, 2.438, 6.516, 0.5625, 6.516, 0.5625, 6.391, 2.438, 6.391, -1.562, 6.516, -3.438, 6.516, -3.438, 6.391, -1.562, 6.391, 6.438, 6.516, 4.562, 6.516, 4.562, 6.391, 6.438, 6.391, 0.7624, 0.591, 2.638, 0.591, 2.638, 0.7159, 0.7624, 0.7159, 0.7624, -3.409, 2.638, -3.409, 2.638, -3.284, 0.7624, -3.284, 0.7624, 4.591, 2.638, 4.591, 2.638, 4.716, 0.7624, 4.716, 6.438, 2.516, 4.562, 2.516, 4.562, 2.391, 6.438, 2.391, -1.562, 2.516, -3.438, 2.516, -3.438, 2.391, -1.562, 2.391, 2.438, 2.516, 0.5625, 2.516, 0.5625, 2.391, 2.438, 2.391, -5.562, 2.516, -7.438, 2.516, -7.438, 2.391, -5.562, 2.391, -5.238, 0.591, -3.362, 0.591, -3.362, 0.7159, -5.238, 0.7159, -5.238, -3.409, -3.362, -3.409, -3.362, -3.284, -5.238, -3.284, -5.238, 4.591, -3.362, 4.591, -3.362, 4.716, -5.238, 4.716, -5.562, -3.484, -7.438, -3.484, -7.438, -3.609, -5.562, -3.609, 2.438, -3.484, 0.5625, -3.484, 0.5625, -3.609, 2.438, -3.609, -1.562, -3.484, -3.438, -3.484, -3.438, -3.609, -1.562, -3.609, 6.438, -3.484, 4.562, -3.484, 4.562, -3.609, 6.438, -3.609, -3.238, 0.591, -1.362, 0.591, -1.362, 0.7159, -3.238, 0.7159, -3.238, -3.409, -1.362, -3.409, -1.362, -3.284, -3.238, -3.284, -3.238, 4.591, -1.362, 4.591, -1.362, 4.716, -3.238, 4.716, -5.562, -1.484, -7.438, -1.484, -7.438, -1.609, -5.562, -1.609, 2.438, -1.484, 0.5625, -1.484, 0.5625, -1.609, 2.438, -1.609, -1.562, -1.484, -3.438, -1.484, -3.438, -1.609, -1.562, -1.609, 6.438, -1.484, 4.562, -1.484, 4.562, -1.609, 6.438, -1.609, 6.438, -5.484, 4.562, -5.484, 4.562, -5.609, 6.438, -5.609, -1.562, -5.484, -3.438, -5.484, -3.438, -5.609, -1.562, -5.609, 2.438, -5.484, 0.5625, -5.484, 0.5625, -5.609, 2.438, -5.609, -5.562, -5.484, -7.438, -5.484, -7.438, -5.609, -5.562, -5.609, -3.562, 0.516, -5.438, 0.516, -5.438, 0.391, -3.562, 0.391, -3.562, 4.516, -5.438, 4.516, -5.438, 4.391, -3.562, 4.391, -3.562, 6.516, -5.438, 6.516, -5.438, 6.391, -3.562, 6.391, -3.562, 2.516, -5.438, 2.516, -5.438, 2.391, -3.562, 2.391, -3.562, -3.484, -5.438, -3.484, -5.438, -3.609, -3.562, -3.609, -3.562, -1.484, -5.438, -1.484, -5.438, -1.609, -3.562, -1.609, -3.562, -5.484, -5.438, -5.484, -5.438, -5.609, -3.562, -5.609, -3.238, 6.591, -1.362, 6.591, -1.362, 6.716, -3.238, 6.716, -5.238, 6.591, -3.362, 6.591, -3.362, 6.716, -5.238, 6.716, 0.7624, 6.591, 2.638, 6.591, 2.638, 6.716, 0.7624, 6.716, 4.762, 6.591, 6.638, 6.591, 6.638, 6.716, 4.762, 6.716, 2.762, 6.591, 4.638, 6.591, 4.638, 6.716, 2.762, 6.716, -1.238, 6.591, 0.6375, 6.591, 0.6375, 6.716, -1.238, 6.716, 6.762, 6.591, 8.638, 6.591, 8.638, 6.716, 6.762, 6.716, 0.4375, 0.516, -1.438, 0.516, -1.438, 0.391, 0.4375, 0.391, 0.4375, 4.516, -1.438, 4.516, -1.438, 4.391, 0.4375, 4.391, 0.4375, 6.516, -1.438, 6.516, -1.438, 6.391, 0.4375, 6.391, 0.4375, 2.516, -1.438, 2.516, -1.438, 2.391, 0.4375, 2.391, 0.4375, -3.484, -1.438, -3.484, -1.438, -3.609, 0.4375, -3.609, 0.4375, -1.484, -1.438, -1.484, -1.438, -1.609, 0.4375, -1.609, 0.4375, -5.484, -1.438, -5.484, -1.438, -5.609, 0.4375, -5.609, -3.238, 2.591, -1.362, 2.591, -1.362, 2.716, -3.238, 2.716, -5.238, 2.591, -3.362, 2.591, -3.362, 2.716, -5.238, 2.716, 0.7624, 2.591, 2.638, 2.591, 2.638, 2.716, 0.7624, 2.716, 4.762, 2.591, 6.638, 2.591, 6.638, 2.716, 4.762, 2.716, 2.762, 2.591, 4.638, 2.591, 4.638, 2.716, 2.762, 2.716, 6.762, 2.591, 8.638, 2.591, 8.638, 2.716, 6.762, 2.716, -1.238, 2.591, 0.6375, 2.591, 0.6375, 2.716, -1.238, 2.716, 4.438, 0.516, 2.562, 0.516, 2.562, 0.391, 4.438, 0.391, 4.438, 4.516, 2.562, 4.516, 2.562, 4.391, 4.438, 4.391, 4.438, 6.516, 2.562, 6.516, 2.562, 6.391, 4.438, 6.391, 4.438, 2.516, 2.562, 2.516, 2.562, 2.391, 4.438, 2.391, 4.438, -3.484, 2.562, -3.484, 2.562, -3.609, 4.438, -3.609, 4.438, -1.484, 2.562, -1.484, 2.562, -1.609, 4.438, -1.609, 4.438, -5.484, 2.562, -5.484, 2.562, -5.609, 4.438, -5.609, -3.238, -1.409, -1.362, -1.409, -1.362, -1.284, -3.238, -1.284, -5.238, -1.409, -3.362, -1.409, -3.362, -1.284, -5.238, -1.284, 0.7624, -1.409, 2.638, -1.409, 2.638, -1.284, 0.7624, -1.284, 4.762, -1.409, 6.638, -1.409, 6.638, -1.284, 4.762, -1.284, 2.762, -1.409, 4.638, -1.409, 4.638, -1.284, 2.762, -1.284, 6.762, -1.409, 8.638, -1.409, 8.638, -1.284, 6.762, -1.284, -1.238, -1.409, 0.6375, -1.409, 0.6375, -1.284, -1.238, -1.284, 8.438, 0.516, 6.562, 0.516, 6.562, 0.391, 8.438, 0.391, 8.438, 4.516, 6.562, 4.516, 6.562, 4.391, 8.438, 4.391, 8.438, 6.516, 6.562, 6.516, 6.562, 6.391, 8.438, 6.391, 8.438, 2.516, 6.562, 2.516, 6.562, 2.391, 8.438, 2.391, 8.438, -3.484, 6.562, -3.484, 6.562, -3.609, 8.438, -3.609, 8.438, -1.484, 6.562, -1.484, 6.562, -1.609, 8.438, -1.609, 8.438, -5.484, 6.562, -5.484, 6.562, -5.609, 8.438, -5.609, -3.238, -5.409, -1.362, -5.409, -1.362, -5.284, -3.238, -5.284, -5.238, -5.409, -3.362, -5.409, -3.362, -5.284, -5.238, -5.284, 0.7624, -5.409, 2.638, -5.409, 2.638, -5.284, 0.7624, -5.284, 4.762, -5.409, 6.638, -5.409, 6.638, -5.284, 4.762, -5.284, 2.762, -5.409, 4.638, -5.409, 4.638, -5.284, 2.762, -5.284, -1.238, -5.409, 0.6375, -5.409, 0.6375, -5.284, -1.238, -5.284, 6.762, -5.409, 8.638, -5.409, 8.638, -5.284, 6.762, -5.284, -7.191, -1.409, -5.362, -1.409, -5.362, -1.284, -7.191, -1.284, -7.191, 0.591, -5.362, 0.591, -5.362, 0.7159, -7.191, 0.7159, -7.191, 4.591, -5.362, 4.591, -5.362, 4.716, -7.191, 4.716, -7.191, 6.591, -5.362, 6.591, -5.362, 6.716, -7.191, 6.716, -7.191, -3.409, -5.362, -3.409, -5.362, -3.284, -7.191, -3.284, -7.7, 0.7159, -7.7, 0.591, -7.591, 0.591, -7.591, 0.7159, -7.7, -3.284, -7.7, -3.409, -7.591, -3.409, -7.591, -3.284, -7.7, 4.716, -7.7, 4.591, -7.591, 4.591, -7.591, 4.716, -7.7, 6.716, -7.7, 6.591, -7.591, 6.591, -7.591, 6.716, -7.7, 2.716, -7.7, 2.591, -7.591, 2.591, -7.591, 2.716, -7.7, -1.284, -7.7, -1.409, -7.591, -1.409, -7.591, -1.284, -7.7, -5.284, -7.7, -5.409, -7.591, -5.409, -7.591, -5.284, 0.8789, 0.5039, 0.8789, 0.6211, 0.8789, 0.6211, 0.8789, 0.5039, -5.473, 0.3538, -5.473, 0.5195, -5.478, 0.5557, -5.478, 0.3899, 0.2461, 0.8789, 0.1289, 0.8789, 0.1289, 0.8789, 0.2461, 0.8789, -7.5, 6.916, -7.5, 6.791, -7.5, 6.791, -7.5, 6.916, 0.8711, 0.6211, 0.8711, 0.5039, 0.8711, 0.5039, 0.8711, 0.6211, 8.7, 6.591, 8.7, 6.716, 8.7, 6.716, 8.7, 6.591, 0.1289, 0.8711, 0.2461, 0.8711, 0.2461, 0.8711, 0.1289, 0.8711, 0.5039, 0.6289, 0.5039, 0.7461, 0.5039, 0.7461, 0.5039, 0.6289, -5.426, 0.5607, -5.426, 0.7092, -5.455, 0.731, -5.455, 0.5825, 0.8789, 0.7539, 0.8789, 0.8711, 0.8789, 0.8711, 0.8789, 0.7539, -5.562, 8.453, -5.562, 8.391, -5.562, 8.391, -5.562, 8.453, 0.2461, 0.6289, 0.1289, 0.6289, 0.1289, 0.6289, 0.2461, 0.6289, 0.4961, 0.7461, 0.4961, 0.6289, 0.4961, 0.6289, 0.4961, 0.7461, 0.8711, 0.8711, 0.8711, 0.7539, 0.8711, 0.7539, 0.8711, 0.8711, 0.1289, 0.6211, 0.2461, 0.6211, 0.2461, 0.6211, 0.1289, 0.6211, 0.7539, 0.6289, 0.7539, 0.7461, 0.7539, 0.7461, 0.7539, 0.6289, -5.606, 0.7088, -5.606, 0.5604, -5.577, 0.5823, -5.577, 0.7307, 0.8789, 0.6289, 0.8789, 0.7461, 0.8789, 0.7461, 0.8789, 0.6289, -7.494, 0.2442, -7.333, 0.2442, -7.324, 0.2799, -7.485, 0.2799, 0.2461, 0.2539, 0.1289, 0.2539, 0.1289, 0.2539, 0.2461, 0.2539, 0.7461, 0.7461, 0.7461, 0.6289, 0.7461, 0.6289, 0.7461, 0.7461, -3.599, 0.713, -3.599, 0.5645, -3.569, 0.5864, -3.57, 0.7349, 0.8711, 0.7461, 0.8711, 0.6289, 0.8711, 0.6289, 0.8711, 0.7461, -7.5, 2.916, -7.5, 2.791, -7.5, 2.791, -7.5, 2.916, 0.1289, 0.2461, 0.2461, 0.2461, 0.2461, 0.2461, 0.1289, 0.2461, 0.2539, 0.6289, 0.2539, 0.7461, 0.2539, 0.7461, 0.2539, 0.6289, -7.5, 4.916, -7.5, 4.791, -7.5, 4.791, -7.5, 4.916, 0.8789, 0.3789, 0.8789, 0.4961, 0.8789, 0.4961, 0.8789, 0.3789, -1.411, 0.569, -1.412, 0.7175, -1.441, 0.7393, -1.441, 0.5908, 0.2461, 0.3789, 0.1289, 0.3789, 0.1289, 0.3789, 0.2461, 0.3789, 0.2461, 0.7461, 0.2461, 0.6289, 0.2461, 0.6289, 0.2461, 0.7461, -3.418, 0.5649, -3.419, 0.7134, -3.448, 0.7351, -3.448, 0.5867, 0.8711, 0.4961, 0.8711, 0.3789, 0.8711, 0.3789, 0.8711, 0.4961, 0.1289, 0.3711, 0.2461, 0.3711, 0.2461, 0.3711, 0.1289, 0.3711, 0.1211, 0.7539, 0.003904, 0.7539, 0.003904, 0.7539, 0.1211, 0.7539, 0.8789, 0.8789, 0.8789, 0.9961, 0.8789, 0.9961, 0.8789, 0.8789, -1.592, 0.7171, -1.591, 0.5686, -1.562, 0.5905, -1.563, 0.739, 0.2461, 0.1289, 0.1289, 0.1289, 0.1289, 0.1289, 0.2461, 0.1289, 0.003904, 0.7461, 0.1211, 0.7461, 0.1211, 0.7461, 0.003904, 0.7461, 0.8711, 0.9961, 0.8711, 0.8789, 0.8711, 0.8789, 0.8711, 0.9961, 0.4155, 0.7212, 0.4158, 0.5728, 0.445, 0.5947, 0.4447, 0.7431, 0.1289, 0.1211, 0.2461, 0.1211, 0.2461, 0.1211, 0.1289, 0.1211, 0.6211, 0.7539, 0.5039, 0.7539, 0.5039, 0.7539, 0.6211, 0.7539, -7.5, 0.9159, -7.5, 0.791, -7.5, 0.791, -7.5, 0.9159, 0.1289, 0.2539, 0.1289, 0.3711, 0.1289, 0.3711, 0.1289, 0.2539, 0.5039, 0.7461, 0.6211, 0.7461, 0.6211, 0.7461, 0.5039, 0.7461, 0.596, 0.5731, 0.5957, 0.7216, 0.5664, 0.7434, 0.5667, 0.5949, 0.1211, 0.3711, 0.1211, 0.2539, 0.1211, 0.2539, 0.1211, 0.3711, 0.3711, 0.7539, 0.2539, 0.7539, 0.2539, 0.7539, 0.3711, 0.7539, 0.1289, 0.1289, 0.1289, 0.2461, 0.1289, 0.2461, 0.1289, 0.1289, 0.2539, 0.7461, 0.3711, 0.7461, 0.3711, 0.7461, 0.2539, 0.7461, 8.5, -1.209, 8.5, -1.084, 8.5, -1.084, 8.5, -1.209, 0.1211, 0.2461, 0.1211, 0.1289, 0.1211, 0.1289, 0.1211, 0.2461, 0.8711, 0.7539, 0.7539, 0.7539, 0.7539, 0.7539, 0.8711, 0.7539, 2.236, 0.5195, 2.236, 0.3538, 2.241, 0.3899, 2.241, 0.5557, 0.1289, 0.5039, 0.1289, 0.6211, 0.1289, 0.6211, 0.1289, 0.5039, 0.7539, 0.7461, 0.8711, 0.7461, 0.8711, 0.7461, 0.7539, 0.7461, 0.1211, 0.6211, 0.1211, 0.5039, 0.1211, 0.5039, 0.1211, 0.6211, 2.368, 0.3538, 2.368, 0.5195, 2.362, 0.5557, 2.362, 0.3899, 0.1289, 0.7539, 0.1289, 0.8711, 0.1289, 0.8711, 0.1289, 0.7539, 0.4075, 0.3538, 0.4075, 0.5195, 0.4024, 0.5557, 0.4024, 0.3899, 0.1211, 0.8711, 0.1211, 0.7539, 0.1211, 0.7539, 0.1211, 0.8711, 0.5039, 0.7539, 0.5039, 0.8711, 0.5039, 0.8711, 0.5039, 0.7539, 0.4375, -7.437, 0.4375, -7.547, 0.4375, -7.547, 0.4375, -7.437, 8.5, 0.791, 8.5, 0.9159, 8.5, 0.9159, 8.5, 0.791, 0.1289, 0.6289, 0.1289, 0.7461, 0.1289, 0.7461, 0.1289, 0.6289, 0.4961, 0.8711, 0.4961, 0.7539, 0.4961, 0.7539, 0.4961, 0.8711, -7.3, 0.7159, -7.3, 0.591, -7.3, 0.591, -7.3, 0.7159, 0.2755, 0.5195, 0.2755, 0.3538, 0.2806, 0.3899, 0.2806, 0.5557, 0.1211, 0.7461, 0.1211, 0.6289, 0.1211, 0.6289, 0.1211, 0.7461, 0.7539, 0.7539, 0.7539, 0.8711, 0.7539, 0.8711, 0.7539, 0.7539, 0.5625, -7.547, 0.5625, -7.437, 0.5625, -7.437, 0.5625, -7.547, 0.1289, 0.3789, 0.1289, 0.4961, 0.1289, 0.4961, 0.1289, 0.3789, 0.7461, 0.8711, 0.7461, 0.7539, 0.7461, 0.7539, 0.7461, 0.8711, 0.1211, 0.4961, 0.1211, 0.3789, 0.1211, 0.3789, 0.1211, 0.4961, 0.2539, 0.7539, 0.2539, 0.8711, 0.2539, 0.8711, 0.2539, 0.7539, 4.438, -7.437, 4.438, -7.547, 4.438, -7.547, 4.438, -7.437, 0.1289, 0.8789, 0.1289, 0.9961, 0.1289, 0.9961, 0.1289, 0.8789, 0.2461, 0.8711, 0.2461, 0.7539, 0.2461, 0.7539, 0.2461, 0.8711, -7.3, -3.284, -7.3, -3.409, -7.3, -3.409, -7.3, -3.284, 0.1211, 0.9961, 0.1211, 0.8789, 0.1211, 0.8789, 0.1211, 0.9961, 4.562, -7.547, 4.562, -7.437, 4.562, -7.437, 4.562, -7.547, 8.7, -1.409, 8.7, -1.284, 8.7, -1.284, 8.7, -1.409, 0.1211, 0.8789, 0.003904, 0.8789, 0.003904, 0.8789, 0.1211, 0.8789, -3.562, -7.437, -3.562, -7.547, -3.562, -7.547, -3.562, -7.437, 2.438, 8.453, 2.438, 8.391, 2.438, 8.391, 2.438, 8.453, 0.4961, 0.5039, 0.3789, 0.5039, 0.3789, 0.5039, 0.4961, 0.5039, 0.003904, 0.8711, 0.1211, 0.8711, 0.1211, 0.8711, 0.003904, 0.8711, -7.3, 4.716, -7.3, 4.591, -7.3, 4.591, -7.3, 4.716, 0.3789, 0.4961, 0.4961, 0.4961, 0.4961, 0.4961, 0.3789, 0.4961, 0.6211, 0.8789, 0.5039, 0.8789, 0.5039, 0.8789, 0.6211, 0.8789, -3.438, -7.547, -3.438, -7.437, -3.438, -7.437, -3.438, -7.547, -7.153, 0.2807, -6.992, 0.2807, -6.983, 0.3164, -7.144, 0.3164, 0.4961, 0.7539, 0.3789, 0.7539, 0.3789, 0.7539, 0.4961, 0.7539, 0.5039, 0.8711, 0.6211, 0.8711, 0.6211, 0.8711, 0.5039, 0.8711, -7.494, 0.3173, -7.333, 0.3173, -7.324, 0.353, -7.485, 0.353, 0.3789, 0.7461, 0.4961, 0.7461, 0.4961, 0.7461, 0.3789, 0.7461, 0.3711, 0.8789, 0.2539, 0.8789, 0.2539, 0.8789, 0.3711, 0.8789, -5.562, -7.437, -5.562, -7.547, -5.562, -7.547, -5.562, -7.437, 8.7, 0.591, 8.7, 0.7159, 8.7, 0.7159, 8.7, 0.591, 0.4961, 0.8789, 0.3789, 0.8789, 0.3789, 0.8789, 0.4961, 0.8789, 0.2539, 0.8711, 0.3711, 0.8711, 0.3711, 0.8711, 0.2539, 0.8711, -7.3, 6.716, -7.3, 6.591, -7.3, 6.591, -7.3, 6.716, 0.4375, 8.453, 0.4375, 8.391, 0.4375, 8.391, 0.4375, 8.453, 0.3789, 0.8711, 0.4961, 0.8711, 0.4961, 0.8711, 0.3789, 0.8711, 0.8711, 0.8789, 0.7539, 0.8789, 0.7539, 0.8789, 0.8711, 0.8789, -5.438, -7.547, -5.438, -7.437, -5.438, -7.437, -5.438, -7.547, 0.4961, 0.6289, 0.3789, 0.6289, 0.3789, 0.6289, 0.4961, 0.6289, 0.7539, 0.8711, 0.8711, 0.8711, 0.8711, 0.8711, 0.7539, 0.8711, 0.3789, 0.6211, 0.4961, 0.6211, 0.4961, 0.6211, 0.3789, 0.6211, -1.562, -7.437, -1.562, -7.547, -1.562, -7.547, -1.562, -7.437, 0.4961, 0.2539, 0.3789, 0.2539, 0.3789, 0.2539, 0.4961, 0.2539, -7.3, 2.716, -7.3, 2.591, -7.3, 2.591, -7.3, 2.716, 0.3789, 0.2461, 0.4961, 0.2461, 0.4961, 0.2461, 0.3789, 0.2461, -1.438, -7.547, -1.438, -7.437, -1.438, -7.437, -1.438, -7.547, 0.4961, 0.3789, 0.3789, 0.3789, 0.3789, 0.3789, 0.4961, 0.3789, 0.3789, 0.3711, 0.4961, 0.3711, 0.4961, 0.3711, 0.3789, 0.3711, 0.5039, 0.5039, 0.5039, 0.6211, 0.5039, 0.6211, 0.5039, 0.5039, 2.438, -7.437, 2.438, -7.547, 2.438, -7.547, 2.438, -7.437])
me_plane_001.materials.append(mat_black)
me_plane_001.materials.append(mat_white)
me_plane_001.materials.append(mat_detail)
me_plane_001.use_remesh_fix_poles = True
me_plane_001.use_remesh_preserve_attributes = False
me_plane_001.use_mirror_vertex_groups = False
me_plane_001.update()

# ---- objects
ob_plane = bpy.data.objects.new('Plane', me_plane_001)

# ---- transforms, parenting, visibility, modifiers, constraints
ob_plane.location = (0.0, 0.0, 0.0)
ob_plane.lineart.crease_threshold = 0.0

# ---- collection membership
col_collection.objects.link(ob_plane)

# ---- scene / render settings (as saved in the file)
scene.frame_start = 1; scene.frame_end = 250; scene.frame_set(1)
scene.render.engine = 'BLENDER_EEVEE_NEXT'
scene.cycles.use_denoising = False
scene.cycles.samples = 128
scene.cycles.sampling_pattern = 'TABULATED_SOBOL'
scene.cycles.use_adaptive_sampling = False
scene.cycles.use_light_tree = False
scene.view_settings.view_transform = 'Filmic'
bpy.context.view_layer.update()

# ---- added for rendering (the .blend has no active camera): camera
cam_auto = bpy.data.cameras.new('AutoCamera')
cam_auto.lens = 50.0
cam_auto.sensor_width = 36.0
cam_auto.clip_end = 1000.0
ob_auto_camera = bpy.data.objects.new('AutoCamera', cam_auto)
scene.collection.objects.link(ob_auto_camera)
ob_auto_camera.location = (10.5087, -12.6002, 8.76316)
ob_auto_camera.rotation_euler = (1.09748, -7.21219e-08, 0.694738)
scene.camera = ob_auto_camera
bpy.context.view_layer.update()
